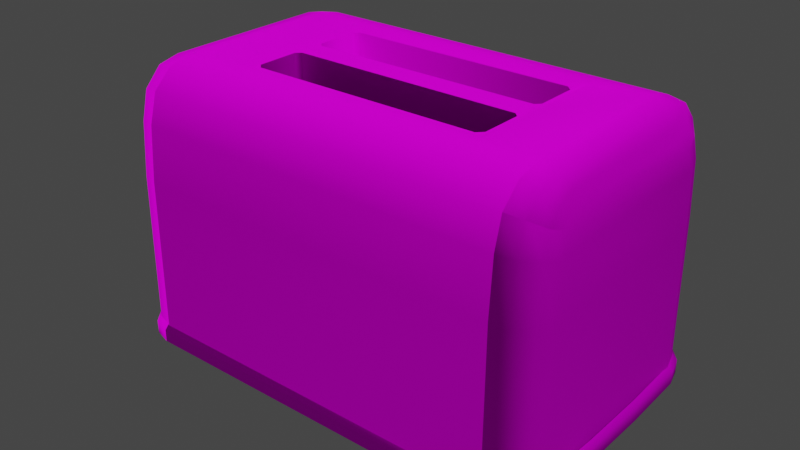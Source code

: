 # Source: Toaster.blend  (saved by Blender 3.6.11; exported with 4.5.12 LTS)
import bpy
from mathutils import Matrix  # noqa: F401  (used for matrix-valued properties, if any)

bpy.ops.wm.read_factory_settings(use_empty=True)
scene = bpy.context.scene
scene.name = 'Scene'

# ---- collections
col_collection = bpy.data.collections.new('Collection'); scene.collection.children.link(col_collection)

# ---- images (referenced by path relative to the original .blend; pixels are not part of the script)
import os
ASSET_DIR = os.environ.get("B2B_ASSET_DIR", "")  # directory of the original .blend (textures are referenced by path, not embedded)
HERE = os.path.dirname(os.path.abspath(__file__))  # packed textures are extracted next to this script under _unpacked/

def load_image(name, relpath, width, height, colorspace="sRGB"):
    """Load a texture the original file referenced (path relative to the .blend, or extracted next to this script)."""
    p = next((c for c in (os.path.join(HERE, relpath), os.path.join(ASSET_DIR, relpath)) if relpath and os.path.exists(c)), "")
    if p:
        img = bpy.data.images.load(p, check_existing=True)
        img.name = name
    else:  # same state as the original file: an image datablock whose file is absent (Cycles renders it pink)
        img = bpy.data.images.new(name, width, height)
        img.source = "FILE"
        img.filepath = "//" + (relpath or name)
    img.colorspace_settings.name = colorspace
    return img
img_toaster_toaster_albedotransparency_png = load_image('Toaster_Toaster_AlbedoTransparency.png', 'Toaster_Toaster_AlbedoTransparency.png', 1024, 1024, 'sRGB')
img_toaster_toaster_normal_png = load_image('Toaster_Toaster_Normal.png', 'Toaster_Toaster_Normal.png', 1024, 1024, 'sRGB')
img_toaster_toaster_metallicsmoothness_png = load_image('Toaster_Toaster_MetallicSmoothness.png', 'Toaster_Toaster_MetallicSmoothness.png', 1024, 1024, 'sRGB')

# ---- materials (node trees are filled in below, after node groups)
mat_toaster = bpy.data.materials.new('Toaster')
mat_toaster.alpha_threshold = 0.0
mat_toaster.use_transparent_shadow = False
mat_toaster.roughness = 0.5
mat_toaster.line_color = (0.0, 0.0, 0.0, 1.0)

# ---- material node trees
mat_toaster.use_nodes = True; mat_toaster.node_tree.nodes.clear()
_N = mat_toaster.node_tree.nodes; _L = mat_toaster.node_tree.links
n0 = _N.new('ShaderNodeOutputMaterial'); n0.name = 'Material Output'; n0.location = (300, 300)
n1 = _N.new('ShaderNodeBsdfPrincipled'); n1.name = 'Principled BSDF'; n1.location = (10, 300)
n1.distribution = 'GGX'
n1.subsurface_method = 'RANDOM_WALK_SKIN'
n1.inputs[2].default_value = 0.8091
n1.inputs[3].default_value = 1.45
n1.inputs[13].default_value = 0.02273
n1.inputs[27].default_value = (0.0, 0.0, 0.0, 1.0)
n1.inputs[28].default_value = 1.0
n2 = _N.new('ShaderNodeTexImage'); n2.name = 'Image Texture.002'; n2.location = (-1030, 348)
n3 = _N.new('ShaderNodeTexImage'); n3.name = 'Image Texture'; n3.location = (-447, 235)
n3.image = img_toaster_toaster_albedotransparency_png
n4 = _N.new('ShaderNodeNormalMap'); n4.name = 'Normal Map'; n4.location = (-276, -182)
n5 = _N.new('ShaderNodeTexImage'); n5.name = 'Image Texture.003'; n5.location = (-564, -173)
n5.image = img_toaster_toaster_normal_png
n6 = _N.new('ShaderNodeTexImage'); n6.name = 'Image Texture.001'; n6.location = (-890, 20)
n6.image = img_toaster_toaster_metallicsmoothness_png
_L.new(n1.outputs[0], n0.inputs[0])
_L.new(n3.outputs[0], n1.inputs[0])
_L.new(n4.outputs[0], n1.inputs[5])
_L.new(n5.outputs[0], n4.inputs[1])
_L.new(n6.outputs[0], n1.inputs[1])
n0.is_active_output = True

# ---- world
world_world = bpy.data.worlds.new('World'); scene.world = world_world
world_world.use_nodes = True; world_world.node_tree.nodes.clear()
_N = world_world.node_tree.nodes; _L = world_world.node_tree.links
n0 = _N.new('ShaderNodeOutputWorld'); n0.name = 'World Output'; n0.location = (300, 300)
n1 = _N.new('ShaderNodeBackground'); n1.name = 'Background'; n1.location = (10, 300)
n1.inputs[0].default_value = (0.05088, 0.05088, 0.05088, 1.0)
_L.new(n1.outputs[0], n0.inputs[0])
n0.is_active_output = True
world_world.color = (0.05088, 0.05088, 0.05088)
world_world.use_sun_shadow = False
world_world.sun_shadow_jitter_overblur = 0.0

# ---- meshes
me_cylinder_293 = bpy.data.meshes.new('Cylinder.293')
me_cylinder_293.from_pydata([(0.1606, 0.09934, -0.01177), (0.1606, 0.1037, 0.0006815), (0.1677, 0.09524, -0.01177), (0.1714, 0.09741, 0.0006815), (0.1677, 0.08705, -0.01177), (0.1714, 0.08488, 0.0006815), (0.1606, 0.08296, -0.01177), (0.1606, 0.07862, 0.0006815), (0.1535, 0.08705, -0.01177), (0.1497, 0.08488, 0.0006815), (0.1535, 0.09524, -0.01177), (0.1497, 0.09741, 0.0006815), (0.1606, -0.08493, -0.01177), (0.1606, -0.08059, 0.0006815), (0.1677, -0.08902, -0.01177), (0.1714, -0.08685, 0.0006815), (0.1677, -0.09721, -0.01177), (0.1714, -0.09938, 0.0006815), (0.1606, -0.1013, -0.01177), (0.1606, -0.1056, 0.0006815), (0.1535, -0.09721, -0.01177), (0.1497, -0.09938, 0.0006815), (0.1535, -0.08902, -0.01177), (0.1497, -0.08685, 0.0006815), (-0.1585, 0.09934, -0.01177), (-0.1585, 0.1037, 0.0006815), (-0.1656, 0.09524, -0.01177), (-0.1694, 0.09741, 0.0006815), (-0.1656, 0.08705, -0.01177), (-0.1694, 0.08488, 0.0006815), (-0.1585, 0.08296, -0.01177), (-0.1585, 0.07862, 0.0006815), (-0.1514, 0.08705, -0.01177), (-0.1477, 0.08488, 0.0006815), (-0.1514, 0.09524, -0.01177), (-0.1477, 0.09741, 0.0006815), (-0.1585, -0.08493, -0.01177), (-0.1585, -0.08059, 0.0006815), (-0.1656, -0.08902, -0.01177), (-0.1694, -0.08685, 0.0006815), (-0.1656, -0.09721, -0.01177), (-0.1694, -0.09938, 0.0006815), (-0.1585, -0.1013, -0.01177), (-0.1585, -0.1056, 0.0006815), (-0.1514, -0.09721, -0.01177), (-0.1477, -0.09938, 0.0006815), (-0.1514, -0.08902, -0.01177), (-0.1477, -0.08685, 0.0006815), (0.1848, -0.08584, 0.1396), (0.1848, -0.08329, 0.1867), (0.1569, -0.1178, 0.01604), (0.1569, 0.1178, 0.01604), (0.1818, -0.05766, 0.2131), (0.1839, -0.0759, 0.2028), (0.1848, 0.08584, 0.1396), (0.1848, 0.08329, 0.1867), (0.1839, 0.0759, 0.2028), (0.1818, 0.05766, 0.2131), (0.1848, 0.08647, 0.01727), (0.1848, -0.08647, 0.01727), (0.1102, -0.06401, 0.2383), (0.1569, -0.117, 0.1481), (0.1569, -0.09106, 0.2336), (0.1569, -0.1071, 0.2182), (0.1569, -0.1138, 0.1937), (0.1569, 0.117, 0.1481), (0.1102, 0.06401, 0.2383), (0.1569, 0.1138, 0.1937), (0.1569, 0.1071, 0.2182), (0.1569, 0.09106, 0.2336), (0.1711, -0.1136, 0.01727), (0.1711, 0.1136, 0.01727), (0.1711, 0.07124, 0.2354), (0.1711, 0.0896, 0.2314), (0.1711, 0.104, 0.2162), (0.1711, 0.1097, 0.1921), (0.1711, 0.1128, 0.1472), (0.1711, -0.0896, 0.2314), (0.1711, -0.07124, 0.2354), (0.1711, -0.104, 0.2162), (0.1711, -0.1097, 0.1921), (0.1711, -0.1128, 0.1472), (0.1803, -0.1011, 0.01727), (0.1803, 0.1011, 0.01727), (0.1803, -0.09757, 0.1894), (0.1803, -0.1004, 0.1434), (0.1803, 0.1004, 0.1434), (0.1803, 0.09757, 0.1894), (0.1788, -0.08189, 0.2171), (0.1788, 0.08189, 0.2171), (0.1771, 0.0636, 0.2228), (0.1771, -0.0636, 0.2228), (0.1801, -0.09114, 0.2083), (0.1801, 0.09114, 0.2083), (0.1569, 0.0724, 0.2383), (0.1569, -0.0724, 0.2383), (0.106, -0.05997, 0.2358), (0.106, 0.05997, 0.2358), (0.1102, 6.624e-08, 0.2383), (0.106, 6.577e-08, 0.2358), (0.09885, -0.01071, 0.2358), (0.1029, -0.01464, 0.2358), (0.1029, 0.01464, 0.2358), (0.09885, 0.01071, 0.2358), (0.1029, -0.01464, 0.1475), (0.09885, -0.01071, 0.1475), (0.09885, 0.01071, 0.1475), (0.1029, 0.01464, 0.1475), (0.1029, -0.05011, 0.2358), (0.09805, -0.05494, 0.2358), (0.09805, 0.05494, 0.2358), (0.1029, 0.05011, 0.2358), (0.09805, -0.05494, 0.1475), (0.1029, -0.05011, 0.1475), (0.1029, 0.05011, 0.1475), (0.09805, 0.05494, 0.1475), (-0.1827, -0.008725, 0.1582), (-0.1548, -0.1178, 0.01604), (-0.1548, 0.1178, 0.01604), (-0.1797, -0.05766, 0.2131), (-0.1818, -0.0759, 0.2028), (-0.1827, 0.0072, 0.1582), (-0.1818, 0.0759, 0.2028), (-0.1797, 0.05766, 0.2131), (-0.1827, 0.08647, 0.01727), (-0.1827, -0.08647, 0.01727), (-0.1081, -0.06401, 0.2383), (-0.1548, -0.117, 0.1481), (-0.1548, -0.09106, 0.2336), (-0.1548, -0.1071, 0.2182), (-0.1548, -0.1138, 0.1937), (-0.1548, 0.117, 0.1481), (-0.1081, 0.06401, 0.2383), (-0.1548, 0.1138, 0.1937), (-0.1548, 0.1071, 0.2182), (-0.1548, 0.09106, 0.2336), (-0.1691, -0.1136, 0.01727), (-0.1691, 0.1136, 0.01727), (-0.1691, 0.07124, 0.2354), (-0.1691, 0.0896, 0.2314), (-0.1691, 0.104, 0.2162), (-0.1691, 0.1097, 0.1921), (-0.1691, 0.1128, 0.1472), (-0.1691, -0.0896, 0.2314), (-0.1691, -0.07124, 0.2354), (-0.1691, -0.104, 0.2162), (-0.1691, -0.1097, 0.1921), (-0.1691, -0.1128, 0.1472), (-0.1783, -0.1011, 0.01727), (-0.1783, 0.1011, 0.01727), (-0.1783, -0.09757, 0.1894), (-0.1783, -0.1004, 0.1434), (-0.1783, 0.1004, 0.1434), (-0.1783, 0.09757, 0.1894), (-0.1767, -0.08189, 0.2171), (-0.1767, 0.08189, 0.2171), (-0.1751, 0.0636, 0.2228), (-0.1751, -0.0636, 0.2228), (-0.1781, -0.09114, 0.2083), (-0.1781, 0.09114, 0.2083), (-0.1548, 0.0724, 0.2383), (-0.1548, -0.0724, 0.2383), (-0.1039, -0.05997, 0.2358), (-0.1039, 0.05997, 0.2358), (-0.1081, 6.624e-08, 0.2383), (-0.1039, 6.577e-08, 0.2358), (-0.0968, -0.01071, 0.2358), (-0.1008, -0.01464, 0.2358), (-0.1008, 0.01464, 0.2358), (-0.0968, 0.01071, 0.2358), (-0.1008, -0.01464, 0.1475), (-0.0968, -0.01071, 0.1475), (-0.0968, 0.01071, 0.1475), (-0.1008, 0.01464, 0.1475), (-0.1008, -0.05011, 0.2358), (-0.09599, -0.05494, 0.2358), (-0.09599, 0.05494, 0.2358), (-0.1008, 0.05011, 0.2358), (-0.09599, -0.05494, 0.1475), (-0.1008, -0.05011, 0.1475), (-0.1008, 0.05011, 0.1475), (-0.09599, 0.05494, 0.1475), (-0.1827, 0.08584, 0.1396), (-0.1827, -0.08584, 0.1396), (-0.1827, 0.007428, 0.05652), (-0.1827, -0.008953, 0.05652), (-0.1827, -0.08329, 0.1867), (-0.1827, 0.08329, 0.1867), (-0.1827, -0.004216, 0.05243), (-0.1827, 0.002691, 0.05243), (-0.1827, 0.002691, 0.1623), (-0.1827, -0.004216, 0.1623), (-0.1784, -0.007271, 0.1565), (-0.1784, 0.005746, 0.1565), (-0.1784, 0.005932, 0.05824), (-0.1784, -0.007458, 0.05824), (-0.1784, -0.003586, 0.05429), (-0.1784, 0.00206, 0.05429), (-0.1784, 0.00206, 0.1605), (-0.1784, -0.003586, 0.1605), (0.1593, -0.1202, 0.01604), (0.1593, 0.1202, 0.01604), (0.188, 0.08894, 0.01727), (0.188, -0.08894, 0.01727), (0.1742, -0.1159, 0.01727), (0.1742, 0.1159, 0.01727), (0.1831, -0.1053, 0.01727), (0.1831, 0.1053, 0.01727), (0.1896, -0.02965, 0.01727), (0.1896, 0.02965, 0.01727), (0.1593, -0.1202, 0.005571), (0.1593, 0.1202, 0.005571), (0.1877, 0.08894, 0.005735), (0.1877, -0.08894, 0.005735), (0.1742, -0.1159, 0.005735), (0.1742, 0.1159, 0.005735), (0.1831, -0.1053, 0.005735), (0.1831, 0.1053, 0.005735), (0.1896, -0.02965, 0.005735), (0.1896, 0.02965, 0.005735), (0.1578, -0.1172, 0.02159), (0.1578, 0.1172, 0.02159), (0.1843, 0.08823, 0.02197), (0.1843, -0.08823, 0.02197), (0.1709, -0.113, 0.02278), (0.1709, 0.113, 0.02278), (0.1792, -0.1018, 0.02278), (0.1792, 0.1018, 0.02278), (0.1867, -0.02941, 0.02278), (0.1867, 0.02941, 0.02278), (0.1566, -0.1124, 1.77e-08), (0.1566, 0.1124, -1.863e-08), (0.1843, 0.08758, 0.001204), (0.1843, -0.08758, 0.001204), (0.1711, -0.1083, 0.0001132), (0.1711, 0.1083, 0.0001132), (0.1798, -0.1017, 0.0006539), (0.1798, 0.1017, 0.0006539), (0.1862, -0.02771, 0.001957), (0.1862, 0.02771, 0.001957), (-0.1572, -0.1202, 0.01604), (-0.1572, 0.1202, 0.01604), (-0.1859, 0.08894, 0.01727), (-0.1859, -0.08894, 0.01727), (-0.1721, -0.1159, 0.01727), (-0.1721, 0.1159, 0.01727), (0.00103, -0.1202, 0.01604), (0.00103, 0.1202, 0.01604), (-0.181, -0.1053, 0.01727), (-0.181, 0.1053, 0.01727), (-0.1875, -0.02965, 0.01727), (-0.1875, 0.02965, 0.01727), (-0.1572, -0.1202, 0.005571), (-0.1572, 0.1202, 0.005571), (-0.1856, 0.08894, 0.005735), (-0.1856, -0.08894, 0.005735), (-0.1721, -0.1159, 0.005735), (-0.1721, 0.1159, 0.005735), (0.00103, -0.1202, 0.005571), (0.00103, 0.1202, 0.005571), (-0.181, -0.1053, 0.005735), (-0.181, 0.1053, 0.005735), (-0.1875, -0.02965, 0.005735), (-0.1875, 0.02965, 0.005735), (-0.1558, -0.1172, 0.02159), (-0.1558, 0.1172, 0.02159), (-0.1823, 0.08823, 0.02197), (-0.1823, -0.08823, 0.02197), (-0.1688, -0.113, 0.02278), (-0.1688, 0.113, 0.02278), (0.00103, -0.1172, 0.02159), (0.00103, 0.1172, 0.02159), (-0.1771, -0.1018, 0.02278), (-0.1771, 0.1018, 0.02278), (-0.1847, -0.02941, 0.02278), (-0.1847, 0.02941, 0.02278), (-0.1545, -0.1124, 1.77e-08), (-0.1545, 0.1124, -1.863e-08), (-0.1823, 0.08758, 0.001204), (-0.1823, -0.08758, 0.001204), (-0.169, -0.1083, 0.0001132), (-0.169, 0.1083, 0.0001132), (0.00103, -0.1124, 1.77e-08), (0.00103, 0.1124, -1.863e-08), (-0.1778, -0.1017, 0.0006539), (-0.1778, 0.1017, 0.0006539), (-0.1841, -0.02771, 0.001957), (-0.1841, 0.02771, 0.001957)], [], [(0, 1, 3, 2), (2, 3, 5, 4), (4, 5, 7, 6), (6, 7, 9, 8), (8, 9, 11, 10), (10, 11, 1, 0), (0, 2, 4, 6, 8, 10), (12, 13, 15, 14), (14, 15, 17, 16), (16, 17, 19, 18), (18, 19, 21, 20), (20, 21, 23, 22), (22, 23, 13, 12), (12, 14, 16, 18, 20, 22), (24, 26, 27, 25), (26, 28, 29, 27), (28, 30, 31, 29), (30, 32, 33, 31), (32, 34, 35, 33), (34, 24, 25, 35), (24, 34, 32, 30, 28, 26), (36, 38, 39, 37), (38, 40, 41, 39), (40, 42, 43, 41), (42, 44, 45, 43), (44, 46, 47, 45), (46, 36, 37, 47), (36, 46, 44, 42, 40, 38), (89, 90, 57, 56), (95, 62, 77, 78), (117, 50, 61, 127), (128, 129, 63, 62), (94, 160, 132, 66), (65, 131, 133, 67), (130, 127, 61, 64), (90, 91, 52, 57), (86, 87, 55, 54), (78, 77, 88, 91), (72, 78, 91, 90), (83, 86, 54, 58), (132, 163, 97, 66), (85, 82, 59, 48), (69, 135, 160, 94), (48, 59, 58, 54), (91, 88, 53, 52), (84, 85, 48, 49), (129, 130, 64, 63), (94, 95, 78, 72), (67, 68, 74, 75), (64, 61, 81, 80), (51, 65, 76, 71), (161, 128, 62, 95), (69, 94, 72, 73), (62, 63, 79, 77), (68, 134, 135, 69), (51, 118, 131, 65), (65, 67, 75, 76), (61, 50, 70, 81), (92, 84, 49, 53), (73, 72, 90, 89), (68, 69, 73, 74), (63, 64, 80, 79), (49, 48, 54, 55), (53, 49, 55, 56), (52, 53, 56, 57), (80, 81, 85, 84), (81, 70, 82, 85), (71, 76, 86, 83), (76, 75, 87, 86), (93, 89, 56), (74, 73, 89, 93), (79, 80, 84, 92), (77, 79, 92, 88), (88, 92, 53), (75, 74, 93, 87), (87, 93, 56, 55), (126, 161, 95, 60), (98, 60, 95), (98, 66, 97, 99), (96, 162, 126, 60), (109, 175, 162, 96), (96, 99, 101, 108), (102, 111, 114, 107), (99, 97, 111, 102), (60, 98, 99, 96), (112, 178, 175, 109), (115, 181, 180, 173, 172, 106, 107, 114), (166, 171, 105, 100), (105, 171, 170, 179, 178, 112, 113, 104), (108, 101, 104, 113), (166, 100, 99, 103, 169, 165), (106, 172, 169, 103), (66, 98, 94), (94, 98, 95), (100, 101, 99), (102, 103, 99), (100, 105, 104, 101), (102, 107, 106, 103), (176, 181, 115, 110), (108, 109, 96), (110, 111, 97), (112, 109, 108, 113), (110, 115, 114, 111), (163, 176, 110, 97), (155, 122, 123, 156), (161, 144, 143, 128), (156, 123, 119, 157), (152, 182, 187, 153), (144, 157, 154, 143), (138, 156, 157, 144), (149, 124, 182, 152), (151, 183, 125, 148), (157, 119, 120, 154), (150, 186, 183, 151), (160, 138, 144, 161), (133, 141, 140, 134), (130, 146, 147, 127), (118, 137, 142, 131), (135, 139, 138, 160), (128, 143, 145, 129), (131, 142, 141, 133), (127, 147, 136, 117), (158, 120, 186, 150), (139, 155, 156, 138), (134, 140, 139, 135), (129, 145, 146, 130), (191, 116, 186), (120, 122, 187, 186), (119, 123, 122, 120), (146, 150, 151, 147), (147, 151, 148, 136), (137, 149, 152, 142), (142, 152, 153, 141), (159, 122, 155), (140, 159, 155, 139), (145, 158, 150, 146), (143, 154, 158, 145), (154, 120, 158), (141, 153, 159, 140), (153, 187, 122, 159), (164, 161, 126), (164, 165, 163, 132), (162, 174, 167, 165), (168, 173, 180, 177), (165, 168, 177, 163), (126, 162, 165, 164), (174, 179, 170, 167), (132, 160, 164), (160, 161, 164), (166, 165, 167), (168, 165, 169), (166, 167, 170, 171), (168, 169, 172, 173), (174, 162, 175), (176, 163, 177), (178, 179, 174, 175), (176, 177, 180, 181), (184, 121, 182, 124), (116, 185, 125, 183), (116, 183, 186), (121, 187, 182), (190, 191, 186, 187), (121, 190, 187), (189, 184, 124), (185, 188, 125), (188, 189, 124, 125), (116, 191, 199, 192), (184, 189, 197, 194), (189, 188, 196, 197), (185, 116, 192, 195), (121, 184, 194, 193), (190, 121, 193, 198), (188, 185, 195, 196), (191, 190, 198, 199), (192, 199, 198, 193), (195, 192, 193, 194), (196, 195, 194, 197), (67, 133, 134, 68), (209, 219, 212, 202), (246, 258, 210, 200), (203, 213, 218, 208), (201, 211, 259, 247), (201, 205, 215, 211), (208, 218, 219, 209), (206, 216, 213, 203), (204, 214, 216, 206), (204, 200, 210, 214), (207, 217, 215, 205), (202, 212, 217, 207), (209, 202, 222, 229), (246, 200, 220, 270), (203, 208, 228, 223), (201, 247, 271, 221), (205, 201, 221, 225), (208, 209, 229, 228), (206, 203, 223, 226), (204, 206, 226, 224), (200, 204, 224, 220), (207, 205, 225, 227), (202, 207, 227, 222), (214, 210, 230, 234), (215, 217, 237, 235), (217, 212, 232, 237), (212, 219, 239, 232), (210, 258, 282, 230), (218, 213, 233, 238), (259, 211, 231, 283), (211, 215, 235, 231), (219, 218, 238, 239), (213, 216, 236, 233), (216, 214, 234, 236), (231, 230, 282, 283), (239, 231, 235, 237, 232), (238, 230, 231, 239), (233, 236, 234, 230, 238), (251, 242, 254, 263), (246, 240, 252, 258), (243, 250, 262, 255), (241, 247, 259, 253), (241, 253, 257, 245), (250, 251, 263, 262), (248, 243, 255, 260), (244, 248, 260, 256), (244, 256, 252, 240), (249, 245, 257, 261), (242, 249, 261, 254), (251, 275, 266, 242), (246, 270, 264, 240), (243, 267, 274, 250), (241, 265, 271, 247), (245, 269, 265, 241), (250, 274, 275, 251), (248, 272, 267, 243), (244, 268, 272, 248), (240, 264, 268, 244), (249, 273, 269, 245), (242, 266, 273, 249), (256, 280, 276, 252), (257, 281, 285, 261), (261, 285, 278, 254), (254, 278, 287, 263), (252, 276, 282, 258), (262, 286, 279, 255), (259, 283, 277, 253), (253, 277, 281, 257), (263, 287, 286, 262), (255, 279, 284, 260), (260, 284, 280, 256), (277, 283, 282, 276), (287, 278, 285, 281, 277), (286, 287, 277, 276), (279, 286, 276, 280, 284)])
me_cylinder_293.polygons.foreach_set('use_smooth', [True] * 252)
_k = set([(0, 2), (0, 10), (2, 4), (4, 6), (6, 8), (8, 10), (12, 14), (12, 22), (14, 16), (16, 18), (18, 20), (20, 22), (24, 26), (24, 34), (26, 28), (28, 30), (30, 32), (32, 34), (36, 38), (36, 46), (38, 40), (40, 42), (42, 44), (44, 46), (50, 61), (51, 65), (61, 64), (62, 63), (62, 95), (63, 64), (65, 67), (67, 68), (68, 69), (69, 94), (94, 95), (100, 101), (100, 166), (101, 108), (102, 103), (102, 111), (103, 169), (104, 105), (104, 113), (105, 171), (106, 107), (106, 172), (107, 114), (108, 109), (109, 175), (110, 111), (110, 176), (112, 113), (112, 178), (114, 115), (115, 181), (116, 185), (116, 191), (117, 127), (118, 131), (121, 184), (121, 190), (127, 130), (128, 129), (128, 161), (129, 130), (131, 133), (133, 134), (134, 135), (135, 160), (160, 161), (166, 167), (167, 174), (168, 169), (168, 177), (170, 171), (170, 179), (172, 173), (173, 180), (174, 175), (176, 177), (178, 179), (180, 181), (184, 189), (185, 188), (188, 189), (190, 191)])
me_cylinder_293.attributes.new('sharp_edge', 'BOOLEAN', 'EDGE').data.foreach_set('value', [ (min(e.vertices), max(e.vertices)) in _k for e in me_cylinder_293.edges])
_uv = me_cylinder_293.uv_layers.new(name='UVMap')
_uv.uv.foreach_set('vector', [0.5066, 0.4451, 0.491, 0.4504, 0.4884, 0.435, 0.5049, 0.435, 0.5049, 0.435, 0.4884, 0.435, 0.491, 0.4195, 0.5066, 0.4249, 0.5066, 0.4249, 0.491, 0.4195, 0.4984, 0.4058, 0.5114, 0.4159, 0.5114, 0.4159, 0.4984, 0.4058, 0.5099, 0.3952, 0.519, 0.409, 0.519, 0.461, 0.51, 0.4748, 0.4984, 0.4642, 0.5114, 0.4541, 0.5114, 0.4541, 0.4984, 0.4642, 0.491, 0.4504, 0.5066, 0.4451, 0.9502, 0.1812, 0.9502, 0.1915, 0.9413, 0.1966, 0.9325, 0.1915, 0.9325, 0.1812, 0.9413, 0.1761, 0.4488, 0.4234, 0.4618, 0.4133, 0.4693, 0.4271, 0.4537, 0.4324, 0.4537, 0.4324, 0.4693, 0.4271, 0.4719, 0.4425, 0.4554, 0.4425, 0.4554, 0.4425, 0.4719, 0.4425, 0.4693, 0.458, 0.4537, 0.4526, 0.4537, 0.4526, 0.4693, 0.458, 0.4618, 0.4717, 0.4488, 0.4616, 0.4488, 0.4616, 0.4618, 0.4717, 0.4503, 0.4823, 0.4413, 0.4685, 0.4413, 0.4165, 0.4503, 0.4027, 0.4618, 0.4133, 0.4488, 0.4234, 0.9137, 0.01168, 0.9189, 0.002816, 0.9291, 0.002816, 0.9342, 0.01168, 0.9291, 0.02055, 0.9189, 0.02055, 0.1068, 0.4332, 0.1169, 0.4349, 0.1169, 0.4514, 0.1015, 0.4488, 0.1169, 0.4349, 0.127, 0.4332, 0.1324, 0.4488, 0.1169, 0.4514, 0.127, 0.4332, 0.1361, 0.4283, 0.1462, 0.4413, 0.1324, 0.4488, 0.1361, 0.4283, 0.143, 0.4208, 0.1568, 0.4298, 0.1462, 0.4413, 0.09091, 0.4208, 0.09784, 0.4283, 0.08772, 0.4413, 0.07711, 0.4298, 0.09784, 0.4283, 0.1068, 0.4332, 0.1015, 0.4488, 0.08772, 0.4413, 0.6557, 0.008369, 0.6646, 0.00325, 0.6735, 0.008369, 0.6735, 0.01861, 0.6646, 0.02373, 0.6557, 0.01861, 0.2126, 0.443, 0.2036, 0.4382, 0.2089, 0.4226, 0.2227, 0.43, 0.2036, 0.4382, 0.1935, 0.4365, 0.1935, 0.42, 0.2089, 0.4226, 0.1935, 0.4365, 0.1834, 0.4382, 0.178, 0.4226, 0.1935, 0.42, 0.1834, 0.4382, 0.1744, 0.443, 0.1642, 0.43, 0.178, 0.4226, 0.1744, 0.443, 0.1674, 0.4506, 0.1536, 0.4415, 0.1642, 0.43, 0.2195, 0.4506, 0.2126, 0.443, 0.2227, 0.43, 0.2333, 0.4415, 0.9312, 0.2, 0.9312, 0.2103, 0.9224, 0.2154, 0.9135, 0.2103, 0.9135, 0.2, 0.9224, 0.1949, 0.5672, 0.5868, 0.5608, 0.5644, 0.5739, 0.5573, 0.5867, 0.5804, 0.5253, 0.3978, 0.5312, 0.3733, 0.5473, 0.38, 0.5437, 0.4011, 0.002827, 0.003754, 0.3927, 0.002822, 0.3931, 0.1679, 0.003222, 0.1689, 0.003501, 0.2857, 0.003435, 0.2578, 0.3933, 0.2569, 0.3933, 0.2848, 0.3934, 0.4918, 0.003558, 0.4909, 0.06207, 0.4806, 0.3342, 0.4811, 0.3931, 0.6327, 0.003221, 0.6318, 0.003358, 0.5745, 0.3932, 0.5755, 0.003359, 0.2261, 0.003222, 0.1689, 0.3931, 0.1679, 0.3932, 0.2252, 0.5608, 0.5644, 0.5605, 0.4098, 0.5736, 0.4169, 0.5739, 0.5573, 0.6594, 0.6108, 0.6036, 0.6072, 0.6067, 0.589, 0.6643, 0.5922, 0.5437, 0.4011, 0.5473, 0.38, 0.5669, 0.3874, 0.5605, 0.4098, 0.5439, 0.5732, 0.5437, 0.4011, 0.5605, 0.4098, 0.5608, 0.5644, 0.8147, 0.6137, 0.6594, 0.6108, 0.6643, 0.5922, 0.815, 0.5948, 0.06207, 0.4806, 0.06804, 0.4748, 0.3281, 0.4751, 0.3342, 0.4811, 0.659, 0.3632, 0.8148, 0.36, 0.8151, 0.379, 0.6639, 0.3819, 0.3933, 0.5159, 0.0035, 0.515, 0.003558, 0.4909, 0.3934, 0.4918, 0.6639, 0.3819, 0.8151, 0.379, 0.815, 0.5948, 0.6643, 0.5922, 0.5605, 0.4098, 0.5669, 0.3874, 0.5864, 0.3938, 0.5736, 0.4169, 0.6031, 0.367, 0.659, 0.3632, 0.6639, 0.3819, 0.6063, 0.3852, 0.003435, 0.2578, 0.003359, 0.2261, 0.3932, 0.2252, 0.3933, 0.2569, 0.5259, 0.5767, 0.5253, 0.3978, 0.5437, 0.4011, 0.5439, 0.5732, 0.5962, 0.6434, 0.5654, 0.6374, 0.5702, 0.6198, 0.5999, 0.6255, 0.5956, 0.3308, 0.6521, 0.3259, 0.654, 0.3444, 0.5993, 0.3487, 0.8156, 0.6513, 0.6526, 0.648, 0.6544, 0.6296, 0.8145, 0.6329, 0.003559, 0.3098, 0.003501, 0.2857, 0.3933, 0.2848, 0.3934, 0.3088, 0.5317, 0.601, 0.5259, 0.5767, 0.5439, 0.5732, 0.5476, 0.5943, 0.5312, 0.3733, 0.5447, 0.3487, 0.5605, 0.3586, 0.5473, 0.38, 0.3933, 0.5438, 0.003434, 0.5428, 0.0035, 0.515, 0.3933, 0.5159, 0.3927, 0.7978, 0.002827, 0.7969, 0.003221, 0.6318, 0.3931, 0.6327, 0.6526, 0.648, 0.5962, 0.6434, 0.5999, 0.6255, 0.6544, 0.6296, 0.6521, 0.3259, 0.8156, 0.3223, 0.8145, 0.3408, 0.654, 0.3444, 0.5797, 0.3742, 0.6031, 0.367, 0.6063, 0.3852, 0.5864, 0.3938, 0.5476, 0.5943, 0.5439, 0.5732, 0.5608, 0.5644, 0.5672, 0.5868, 0.5451, 0.6255, 0.5317, 0.601, 0.5476, 0.5943, 0.5608, 0.6156, 0.5647, 0.3369, 0.5956, 0.3308, 0.5993, 0.3487, 0.5696, 0.3546, 0.6063, 0.3852, 0.6639, 0.3819, 0.6643, 0.5922, 0.6067, 0.589, 0.5864, 0.3938, 0.6063, 0.3852, 0.6067, 0.589, 0.5867, 0.5804, 0.5736, 0.4169, 0.5864, 0.3938, 0.5867, 0.5804, 0.5739, 0.5573, 0.5993, 0.3487, 0.654, 0.3444, 0.659, 0.3632, 0.6031, 0.367, 0.654, 0.3444, 0.8145, 0.3408, 0.8148, 0.36, 0.659, 0.3632, 0.8145, 0.6329, 0.6544, 0.6296, 0.6594, 0.6108, 0.8147, 0.6137, 0.6544, 0.6296, 0.5999, 0.6255, 0.6036, 0.6072, 0.6594, 0.6108, 0.5769, 0.5997, 0.5672, 0.5868, 0.5867, 0.5804, 0.5608, 0.6156, 0.5476, 0.5943, 0.5672, 0.5868, 0.5769, 0.5997, 0.5696, 0.3546, 0.5993, 0.3487, 0.6031, 0.367, 0.5797, 0.3742, 0.5473, 0.38, 0.5605, 0.3586, 0.5766, 0.3746, 0.5669, 0.3874, 0.5669, 0.3874, 0.5766, 0.3746, 0.5864, 0.3938, 0.5999, 0.6255, 0.5702, 0.6198, 0.5801, 0.6002, 0.6036, 0.6072, 0.6036, 0.6072, 0.5801, 0.6002, 0.5867, 0.5804, 0.6067, 0.589, 0.06207, 0.32, 0.003559, 0.3098, 0.3934, 0.3088, 0.3342, 0.3195, 0.3357, 0.4003, 0.3342, 0.3195, 0.3934, 0.3088, 0.3357, 0.4003, 0.3342, 0.4811, 0.3281, 0.4751, 0.3294, 0.4003, 0.3281, 0.3256, 0.06804, 0.3259, 0.06207, 0.32, 0.3342, 0.3195, 0.3184, 0.3318, 0.07779, 0.3322, 0.06804, 0.3259, 0.3281, 0.3256, 0.3281, 0.3256, 0.3294, 0.4003, 0.3252, 0.3819, 0.3245, 0.3378, 0.1998, 0.8634, 0.2345, 0.8634, 0.2345, 0.9498, 0.1998, 0.9498, 0.3294, 0.4003, 0.3281, 0.4751, 0.3245, 0.4629, 0.3251, 0.4188, 0.3342, 0.3195, 0.3357, 0.4003, 0.3294, 0.4003, 0.3281, 0.3256, 0.9079, 0.2412, 0.9079, 0.4312, 0.8214, 0.4312, 0.8214, 0.2412, 0.7501, 0.008864, 0.7501, 0.2514, 0.7441, 0.2575, 0.6997, 0.2575, 0.6948, 0.2524, 0.6948, 0.007862, 0.6997, 0.002822, 0.7441, 0.002822, 0.8214, 0.002811, 0.9079, 0.002812, 0.9079, 0.1943, 0.8214, 0.1943, 0.811, 0.007859, 0.811, 0.2524, 0.8061, 0.2574, 0.7618, 0.2574, 0.7557, 0.2514, 0.7557, 0.008862, 0.7618, 0.002819, 0.8061, 0.002819, 0.8214, 0.2345, 0.8214, 0.1998, 0.9079, 0.1998, 0.9079, 0.2345, 0.07606, 0.3869, 0.3202, 0.3869, 0.3294, 0.4003, 0.3202, 0.4138, 0.07606, 0.4137, 0.06695, 0.4003, 0.1943, 0.9498, 0.002819, 0.9498, 0.002819, 0.8634, 0.1943, 0.8634, 0.3342, 0.4811, 0.3357, 0.4003, 0.3934, 0.4918, 0.3934, 0.4918, 0.3357, 0.4003, 0.3934, 0.3088, 0.3202, 0.3869, 0.3252, 0.3819, 0.3294, 0.4003, 0.3251, 0.4188, 0.3202, 0.4138, 0.3294, 0.4003, 0.8214, 0.1943, 0.9079, 0.1943, 0.9079, 0.1998, 0.8214, 0.1998, 0.1998, 0.8634, 0.1998, 0.9498, 0.1943, 0.9498, 0.1943, 0.8634, 0.4312, 0.8634, 0.4312, 0.9498, 0.2412, 0.9498, 0.2412, 0.8634, 0.3245, 0.3378, 0.3184, 0.3318, 0.3281, 0.3256, 0.3184, 0.4688, 0.3245, 0.4629, 0.3281, 0.4751, 0.9079, 0.2412, 0.8214, 0.2412, 0.8214, 0.2345, 0.9079, 0.2345, 0.2412, 0.8634, 0.2412, 0.9498, 0.2345, 0.9498, 0.2345, 0.8634, 0.06804, 0.4748, 0.07779, 0.4685, 0.3184, 0.4688, 0.3281, 0.4751, 0.6479, 0.2664, 0.6283, 0.2601, 0.641, 0.237, 0.6542, 0.244, 0.6892, 0.07728, 0.6708, 0.08068, 0.6671, 0.05958, 0.6832, 0.0528, 0.6542, 0.244, 0.641, 0.237, 0.6409, 0.09654, 0.654, 0.08943, 0.5555, 0.2906, 0.5507, 0.272, 0.6083, 0.2687, 0.6115, 0.2869, 0.6708, 0.08068, 0.654, 0.08943, 0.6476, 0.06704, 0.6671, 0.05958, 0.6711, 0.2528, 0.6542, 0.244, 0.654, 0.08943, 0.6708, 0.08068, 0.3997, 0.2933, 0.3995, 0.2743, 0.5507, 0.272, 0.5555, 0.2906, 0.5554, 0.04308, 0.5506, 0.06173, 0.3996, 0.0595, 0.3998, 0.0405, 0.654, 0.08943, 0.6409, 0.09654, 0.628, 0.07351, 0.6476, 0.06704, 0.6113, 0.04677, 0.6081, 0.06489, 0.5506, 0.06173, 0.5554, 0.04308, 0.6892, 0.2562, 0.6711, 0.2528, 0.6708, 0.08068, 0.6892, 0.07728, 0.6189, 0.3232, 0.6152, 0.3052, 0.645, 0.2995, 0.6498, 0.3172, 0.6187, 0.01055, 0.615, 0.02848, 0.5604, 0.02425, 0.5622, 0.005836, 0.3988, 0.331, 0.4, 0.3125, 0.5605, 0.3095, 0.5624, 0.3279, 0.6834, 0.2804, 0.6675, 0.2738, 0.6711, 0.2528, 0.6892, 0.2562, 0.6832, 0.0528, 0.6671, 0.05958, 0.6539, 0.03817, 0.6696, 0.02822, 0.5624, 0.3279, 0.5605, 0.3095, 0.6152, 0.3052, 0.6189, 0.3232, 0.5622, 0.005836, 0.5604, 0.02425, 0.4, 0.02133, 0.3988, 0.002872, 0.6347, 0.05383, 0.628, 0.07351, 0.6081, 0.06489, 0.6113, 0.04677, 0.6675, 0.2738, 0.6479, 0.2664, 0.6542, 0.244, 0.6711, 0.2528, 0.6701, 0.305, 0.6544, 0.2952, 0.6675, 0.2738, 0.6834, 0.2804, 0.6496, 0.01657, 0.6448, 0.03421, 0.615, 0.02848, 0.6187, 0.01055, 0.5783, 0.1616, 0.5733, 0.1561, 0.6081, 0.06489, 0.628, 0.07351, 0.6283, 0.2601, 0.6083, 0.2687, 0.6081, 0.06489, 0.6409, 0.09654, 0.641, 0.237, 0.6283, 0.2601, 0.628, 0.07351, 0.615, 0.02848, 0.6113, 0.04677, 0.5554, 0.04308, 0.5604, 0.02425, 0.5604, 0.02425, 0.5554, 0.04308, 0.3998, 0.0405, 0.4, 0.02133, 0.4, 0.3125, 0.3997, 0.2933, 0.5555, 0.2906, 0.5605, 0.3095, 0.5605, 0.3095, 0.5555, 0.2906, 0.6115, 0.2869, 0.6152, 0.3052, 0.6382, 0.2793, 0.6283, 0.2601, 0.6479, 0.2664, 0.6544, 0.2952, 0.6382, 0.2793, 0.6479, 0.2664, 0.6675, 0.2738, 0.6448, 0.03421, 0.6347, 0.05383, 0.6113, 0.04677, 0.615, 0.02848, 0.6671, 0.05958, 0.6476, 0.06704, 0.6378, 0.05422, 0.6539, 0.03817, 0.6476, 0.06704, 0.628, 0.07351, 0.6378, 0.05422, 0.6152, 0.3052, 0.6115, 0.2869, 0.635, 0.2798, 0.645, 0.2995, 0.6115, 0.2869, 0.6083, 0.2687, 0.6283, 0.2601, 0.635, 0.2798, 0.06065, 0.4003, 0.003559, 0.3098, 0.06207, 0.32, 0.06065, 0.4003, 0.06695, 0.4003, 0.06804, 0.4748, 0.06207, 0.4806, 0.06804, 0.3259, 0.07173, 0.3381, 0.07112, 0.382, 0.06695, 0.4003, 0.4726, 0.8634, 0.4726, 0.9498, 0.4379, 0.9498, 0.4379, 0.8634, 0.06695, 0.4003, 0.07111, 0.4187, 0.07172, 0.4626, 0.06804, 0.4748, 0.06207, 0.32, 0.06804, 0.3259, 0.06695, 0.4003, 0.06065, 0.4003, 0.8214, 0.4378, 0.9079, 0.4378, 0.9079, 0.4726, 0.8214, 0.4726, 0.06207, 0.4806, 0.003558, 0.4909, 0.06065, 0.4003, 0.003558, 0.4909, 0.003559, 0.3098, 0.06065, 0.4003, 0.07606, 0.3869, 0.06695, 0.4003, 0.07112, 0.382, 0.07111, 0.4187, 0.06695, 0.4003, 0.07606, 0.4137, 0.8214, 0.4781, 0.8214, 0.4726, 0.9079, 0.4726, 0.9079, 0.4781, 0.4726, 0.8634, 0.4781, 0.8634, 0.4781, 0.9498, 0.4726, 0.9498, 0.07173, 0.3381, 0.06804, 0.3259, 0.07779, 0.3322, 0.07779, 0.4685, 0.06804, 0.4748, 0.07172, 0.4626, 0.9079, 0.4312, 0.9079, 0.4378, 0.8214, 0.4378, 0.8214, 0.4312, 0.4312, 0.8634, 0.4379, 0.8634, 0.4379, 0.9498, 0.4312, 0.9498, 0.4481, 0.176, 0.5733, 0.1757, 0.5507, 0.272, 0.3995, 0.2743, 0.5733, 0.1561, 0.4481, 0.1558, 0.3996, 0.0595, 0.5506, 0.06173, 0.5733, 0.1561, 0.5506, 0.06173, 0.6081, 0.06489, 0.5733, 0.1757, 0.6083, 0.2687, 0.5507, 0.272, 0.5783, 0.1701, 0.5783, 0.1616, 0.6081, 0.06489, 0.6083, 0.2687, 0.5733, 0.1757, 0.5783, 0.1701, 0.6083, 0.2687, 0.443, 0.1701, 0.4481, 0.176, 0.3995, 0.2743, 0.4481, 0.1558, 0.443, 0.1616, 0.3996, 0.0595, 0.443, 0.1616, 0.443, 0.1701, 0.3995, 0.2743, 0.3996, 0.0595, 0.9135, 0.03746, 0.9233, 0.02997, 0.9271, 0.03991, 0.9225, 0.04496, 0.9458, 0.1659, 0.9365, 0.173, 0.933, 0.1636, 0.9376, 0.1588, 0.9365, 0.173, 0.9237, 0.1737, 0.9264, 0.1636, 0.933, 0.1636, 0.9135, 0.1665, 0.9135, 0.03746, 0.9225, 0.04496, 0.922, 0.1588, 0.9477, 0.03687, 0.9458, 0.1659, 0.9376, 0.1588, 0.9383, 0.04497, 0.937, 0.02917, 0.9477, 0.03687, 0.9383, 0.04497, 0.9339, 0.03994, 0.9237, 0.1737, 0.9135, 0.1665, 0.922, 0.1588, 0.9264, 0.1636, 0.9233, 0.02997, 0.937, 0.02917, 0.9339, 0.03994, 0.9271, 0.03991, 0.9225, 0.04496, 0.9271, 0.03991, 0.9339, 0.03994, 0.9383, 0.04497, 0.922, 0.1588, 0.9225, 0.04496, 0.9383, 0.04497, 0.9376, 0.1588, 0.9264, 0.1636, 0.922, 0.1588, 0.9376, 0.1588, 0.933, 0.1636, 0.3932, 0.5755, 0.003358, 0.5745, 0.003434, 0.5428, 0.3933, 0.5438, 0.9223, 0.8273, 0.937, 0.8265, 0.9408, 0.8998, 0.9266, 0.9004, 0.9238, 0.4288, 0.9371, 0.4294, 0.9272, 0.627, 0.9143, 0.6266, 0.915, 0.6798, 0.9291, 0.6789, 0.9331, 0.7521, 0.9184, 0.7528, 0.971, 0.7307, 0.9576, 0.7302, 0.9663, 0.5285, 0.9798, 0.5291, 0.931, 0.9554, 0.9292, 0.9358, 0.9418, 0.9353, 0.9454, 0.9536, 0.9184, 0.7528, 0.9331, 0.7521, 0.937, 0.8265, 0.9223, 0.8273, 0.9144, 0.6599, 0.9276, 0.6591, 0.9291, 0.6789, 0.915, 0.6798, 0.9137, 0.6445, 0.926, 0.6441, 0.9276, 0.6591, 0.9144, 0.6599, 0.9137, 0.6445, 0.9143, 0.6266, 0.9272, 0.627, 0.926, 0.6441, 0.928, 0.9202, 0.9413, 0.9199, 0.9418, 0.9353, 0.9292, 0.9358, 0.9266, 0.9004, 0.9408, 0.8998, 0.9413, 0.9199, 0.928, 0.9202, 0.9223, 0.8273, 0.9266, 0.9004, 0.9193, 0.9008, 0.9145, 0.8275, 0.9238, 0.4288, 0.9143, 0.6266, 0.9063, 0.6254, 0.9157, 0.4284, 0.915, 0.6798, 0.9184, 0.7528, 0.9107, 0.7535, 0.9077, 0.6802, 0.971, 0.7307, 0.9798, 0.5291, 0.9878, 0.5295, 0.9791, 0.7292, 0.9292, 0.9358, 0.931, 0.9554, 0.9221, 0.9562, 0.9203, 0.9374, 0.9184, 0.7528, 0.9223, 0.8273, 0.9145, 0.8275, 0.9107, 0.7535, 0.9144, 0.6599, 0.915, 0.6798, 0.9077, 0.6802, 0.9053, 0.6618, 0.9137, 0.6445, 0.9144, 0.6599, 0.9053, 0.6618, 0.9049, 0.6436, 0.9143, 0.6266, 0.9137, 0.6445, 0.9049, 0.6436, 0.9063, 0.6254, 0.928, 0.9202, 0.9292, 0.9358, 0.9203, 0.9374, 0.9188, 0.9193, 0.9266, 0.9004, 0.928, 0.9202, 0.9188, 0.9193, 0.9193, 0.9008, 0.926, 0.6441, 0.9272, 0.627, 0.9394, 0.626, 0.9381, 0.6458, 0.9418, 0.9353, 0.9413, 0.9199, 0.9496, 0.9176, 0.9536, 0.9318, 0.9413, 0.9199, 0.9408, 0.8998, 0.9478, 0.8985, 0.9496, 0.9176, 0.9408, 0.8998, 0.937, 0.8265, 0.9432, 0.8239, 0.9478, 0.8985, 0.9272, 0.627, 0.9371, 0.4294, 0.9493, 0.43, 0.9394, 0.626, 0.9331, 0.7521, 0.9291, 0.6789, 0.9363, 0.6794, 0.9396, 0.7541, 0.9663, 0.5285, 0.9576, 0.7302, 0.9455, 0.7262, 0.9541, 0.528, 0.9454, 0.9536, 0.9418, 0.9353, 0.9536, 0.9318, 0.9584, 0.9511, 0.937, 0.8265, 0.9331, 0.7521, 0.9396, 0.7541, 0.9432, 0.8239, 0.9291, 0.6789, 0.9276, 0.6591, 0.936, 0.6604, 0.9363, 0.6794, 0.9276, 0.6591, 0.926, 0.6441, 0.9381, 0.6458, 0.936, 0.6604, 0.4248, 0.8561, 0.4248, 0.6567, 0.5627, 0.6567, 0.5627, 0.8561, 0.3985, 0.781, 0.4248, 0.8561, 0.4119, 0.8525, 0.4041, 0.8466, 0.4001, 0.8341, 0.3985, 0.7318, 0.4248, 0.6567, 0.4248, 0.8561, 0.3985, 0.781, 0.4001, 0.6787, 0.4041, 0.6661, 0.4119, 0.6602, 0.4248, 0.6567, 0.3985, 0.7318, 0.9846, 0.2055, 0.9875, 0.2783, 0.9734, 0.2791, 0.97, 0.2061, 0.9238, 0.4288, 0.9337, 0.2283, 0.9469, 0.229, 0.9371, 0.4294, 0.9772, 0.05862, 0.9811, 0.1313, 0.9665, 0.132, 0.9632, 0.05911, 0.988, 0.3312, 0.9798, 0.5291, 0.9663, 0.5285, 0.9751, 0.331, 0.988, 0.3312, 0.9751, 0.331, 0.9762, 0.3141, 0.9884, 0.3132, 0.9811, 0.1313, 0.9846, 0.2055, 0.97, 0.2061, 0.9665, 0.132, 0.9759, 0.03881, 0.9772, 0.05862, 0.9632, 0.05911, 0.9627, 0.03929, 0.9751, 0.02327, 0.9759, 0.03881, 0.9627, 0.03929, 0.9626, 0.02407, 0.9751, 0.02327, 0.9626, 0.02407, 0.9589, 0.005775, 0.9732, 0.003953, 0.988, 0.298, 0.9884, 0.3132, 0.9762, 0.3141, 0.9749, 0.299, 0.9875, 0.2783, 0.988, 0.298, 0.9749, 0.299, 0.9734, 0.2791, 0.9846, 0.2055, 0.9923, 0.2049, 0.9948, 0.2779, 0.9875, 0.2783, 0.9238, 0.4288, 0.9157, 0.4284, 0.9255, 0.2298, 0.9337, 0.2283, 0.9772, 0.05862, 0.9846, 0.05827, 0.9888, 0.1312, 0.9811, 0.1313, 0.988, 0.3312, 0.996, 0.3324, 0.9878, 0.5295, 0.9798, 0.5291, 0.9884, 0.3132, 0.9972, 0.3142, 0.996, 0.3324, 0.988, 0.3312, 0.9811, 0.1313, 0.9888, 0.1312, 0.9923, 0.2049, 0.9846, 0.2055, 0.9759, 0.03881, 0.9852, 0.03983, 0.9846, 0.05827, 0.9772, 0.05862, 0.9751, 0.02327, 0.9839, 0.0217, 0.9852, 0.03983, 0.9759, 0.03881, 0.9732, 0.003953, 0.982, 0.003079, 0.9839, 0.0217, 0.9751, 0.02327, 0.988, 0.298, 0.9971, 0.2962, 0.9972, 0.3142, 0.9884, 0.3132, 0.9875, 0.2783, 0.9948, 0.2779, 0.9971, 0.2962, 0.988, 0.298, 0.9626, 0.02407, 0.9509, 0.0274, 0.9461, 0.00827, 0.9589, 0.005775, 0.9762, 0.3141, 0.9641, 0.3122, 0.9665, 0.2976, 0.9749, 0.299, 0.9749, 0.299, 0.9665, 0.2976, 0.9663, 0.2785, 0.9734, 0.2791, 0.9734, 0.2791, 0.9663, 0.2785, 0.9635, 0.2041, 0.97, 0.2061, 0.9469, 0.229, 0.959, 0.233, 0.9493, 0.43, 0.9371, 0.4294, 0.9665, 0.132, 0.9603, 0.1346, 0.9562, 0.06037, 0.9632, 0.05911, 0.9663, 0.5285, 0.9541, 0.528, 0.9629, 0.3321, 0.9751, 0.331, 0.9751, 0.331, 0.9629, 0.3321, 0.9641, 0.3122, 0.9762, 0.3141, 0.97, 0.2061, 0.9635, 0.2041, 0.9603, 0.1346, 0.9665, 0.132, 0.9632, 0.05911, 0.9562, 0.06037, 0.9545, 0.04147, 0.9627, 0.03929, 0.9627, 0.03929, 0.9545, 0.04147, 0.9509, 0.0274, 0.9626, 0.02407, 0.7007, 0.8561, 0.5627, 0.8561, 0.5627, 0.6567, 0.7007, 0.6567, 0.727, 0.781, 0.7254, 0.8341, 0.7214, 0.8466, 0.7136, 0.8525, 0.7007, 0.8561, 0.727, 0.7318, 0.727, 0.781, 0.7007, 0.8561, 0.7007, 0.6567, 0.7254, 0.6787, 0.727, 0.7318, 0.7007, 0.6567, 0.7136, 0.6602, 0.7214, 0.6661])
_uv.active_render = True
_uv = me_cylinder_293.uv_layers.new(name='UVMap.001')
_uv.uv.foreach_set('vector', [0.1343, 0.1911, 0.1517, 0.1823, 0.1568, 0.1973, 0.1428, 0.1988, 0.1428, 0.1988, 0.1568, 0.1973, 0.1568, 0.2131, 0.1376, 0.2113, 0.1376, 0.2113, 0.1568, 0.2131, 0.1517, 0.2281, 0.137, 0.2202, 0.137, 0.2202, 0.1517, 0.2281, 0.142, 0.2406, 0.1307, 0.2283, 0.122, 0.1764, 0.1287, 0.1611, 0.142, 0.1698, 0.1307, 0.1821, 0.1307, 0.1821, 0.142, 0.1698, 0.1517, 0.1823, 0.1343, 0.1911, 0.1343, 0.1911, 0.1428, 0.1988, 0.1376, 0.2113, 0.1265, 0.2118, 0.12, 0.2038, 0.1236, 0.1941, 0.9052, 0.08393, 0.8917, 0.09832, 0.8804, 0.08341, 0.8978, 0.07418, 0.8978, 0.07418, 0.8804, 0.08341, 0.8684, 0.06769, 0.8884, 0.06469, 0.8884, 0.06469, 0.8684, 0.06769, 0.8746, 0.04686, 0.894, 0.05029, 0.894, 0.05029, 0.8746, 0.04686, 0.8809, 0.02918, 0.8981, 0.03873, 0.8981, 0.03873, 0.8809, 0.02918, 0.8925, 0.01448, 0.9057, 0.02912, 0.9154, 0.09073, 0.9073, 0.1087, 0.8917, 0.09832, 0.9052, 0.08393, 0.911, 0.07061, 0.8978, 0.07418, 0.8884, 0.06469, 0.894, 0.05029, 0.9077, 0.04963, 0.9154, 0.05916, 0.8865, 0.168, 0.8779, 0.1783, 0.8579, 0.1752, 0.8685, 0.1585, 0.8779, 0.1783, 0.8826, 0.1926, 0.8626, 0.1961, 0.8579, 0.1752, 0.8826, 0.1926, 0.8868, 0.2045, 0.8691, 0.2143, 0.8626, 0.1961, 0.8868, 0.2045, 0.8947, 0.2143, 0.8811, 0.2294, 0.8691, 0.2143, 0.9046, 0.151, 0.8941, 0.158, 0.8803, 0.1432, 0.8963, 0.1324, 0.8941, 0.158, 0.8865, 0.168, 0.8685, 0.1585, 0.8803, 0.1432, 0.8865, 0.168, 0.9001, 0.1717, 0.9046, 0.1834, 0.8967, 0.1932, 0.8826, 0.1926, 0.8779, 0.1783, 0.9431, 0.1521, 0.9509, 0.1418, 0.9694, 0.1514, 0.9575, 0.1672, 0.9509, 0.1418, 0.9598, 0.1299, 0.9806, 0.1334, 0.9694, 0.1514, 0.9598, 0.1299, 0.9548, 0.1165, 0.9752, 0.1128, 0.9806, 0.1334, 0.9548, 0.1165, 0.9504, 0.1044, 0.9685, 0.0942, 0.9752, 0.1128, 0.9504, 0.1044, 0.9423, 0.09428, 0.9562, 0.07877, 0.9685, 0.0942, 0.9324, 0.1593, 0.9431, 0.1521, 0.9575, 0.1672, 0.9411, 0.1782, 0.937, 0.1381, 0.9322, 0.126, 0.9403, 0.1159, 0.9548, 0.1165, 0.9598, 0.1299, 0.9509, 0.1418, 0.2527, 0.609, 0.2586, 0.6299, 0.2464, 0.6365, 0.2344, 0.615, 0.2921, 0.7855, 0.2866, 0.8084, 0.2716, 0.8022, 0.2749, 0.7824, 0.6994, 0.8106, 0.3053, 0.8125, 0.3045, 0.6455, 0.6986, 0.6437, 0.698, 0.5255, 0.6982, 0.5537, 0.304, 0.5556, 0.3011, 0.5257, 0.3061, 0.3201, 0.6975, 0.3181, 0.6383, 0.3286, 0.3632, 0.3288, 0.3034, 0.1757, 0.6975, 0.1757, 0.6975, 0.2335, 0.3034, 0.2335, 0.6983, 0.5858, 0.6986, 0.6437, 0.3045, 0.6455, 0.3042, 0.5877, 0.2586, 0.6299, 0.2592, 0.7743, 0.2469, 0.7677, 0.2464, 0.6365, 0.1665, 0.5867, 0.2186, 0.59, 0.2157, 0.607, 0.162, 0.6041, 0.2749, 0.7824, 0.2716, 0.8022, 0.2533, 0.7953, 0.2592, 0.7743, 0.2744, 0.6216, 0.2749, 0.7824, 0.2592, 0.7743, 0.2586, 0.6299, 0.02137, 0.5842, 0.1665, 0.5867, 0.162, 0.6041, 0.02118, 0.6019, 0.6383, 0.3286, 0.6323, 0.3345, 0.3694, 0.3349, 0.3632, 0.3288, 0.1672, 0.818, 0.02169, 0.8213, 0.0214, 0.8035, 0.1626, 0.8006, 0.3002, 0.2956, 0.6975, 0.2938, 0.6975, 0.3181, 0.3061, 0.3201, 0.1626, 0.8006, 0.0214, 0.8035, 0.02118, 0.6019, 0.162, 0.6041, 0.2592, 0.7743, 0.2533, 0.7953, 0.235, 0.7893, 0.2469, 0.7677, 0.2195, 0.8144, 0.1672, 0.818, 0.1626, 0.8006, 0.2164, 0.7974, 0.6982, 0.5537, 0.6983, 0.5858, 0.3042, 0.5877, 0.304, 0.5556, 0.2913, 0.6184, 0.2921, 0.7855, 0.2749, 0.7824, 0.2744, 0.6216, 0.2255, 0.5562, 0.2663, 0.565, 0.2542, 0.5801, 0.2221, 0.5729, 0.2266, 0.8482, 0.1738, 0.8528, 0.172, 0.8356, 0.223, 0.8315, 0.02047, 0.5491, 0.1728, 0.5519, 0.1711, 0.5691, 0.0216, 0.5664, 0.6979, 0.5012, 0.698, 0.5255, 0.3011, 0.5257, 0.307, 0.501, 0.2858, 0.5957, 0.2913, 0.6184, 0.2744, 0.6216, 0.2709, 0.602, 0.2866, 0.8084, 0.2657, 0.8401, 0.2551, 0.8241, 0.2716, 0.8022, 0.3034, 0.2656, 0.6975, 0.2656, 0.6975, 0.2938, 0.3002, 0.2956, 0.3034, 0.008738, 0.6975, 0.008744, 0.6975, 0.1757, 0.3034, 0.1757, 0.1728, 0.5519, 0.2255, 0.5562, 0.2221, 0.5729, 0.1711, 0.5691, 0.1738, 0.8528, 0.02097, 0.8565, 0.02201, 0.8392, 0.172, 0.8356, 0.2428, 0.8075, 0.2195, 0.8144, 0.2164, 0.7974, 0.235, 0.7893, 0.2709, 0.602, 0.2744, 0.6216, 0.2586, 0.6299, 0.2527, 0.609, 0.2663, 0.565, 0.2858, 0.5957, 0.2709, 0.602, 0.2542, 0.5801, 0.2657, 0.8401, 0.2266, 0.8482, 0.223, 0.8315, 0.2551, 0.8241, 0.2164, 0.7974, 0.1626, 0.8006, 0.162, 0.6041, 0.2157, 0.607, 0.235, 0.7893, 0.2164, 0.7974, 0.2157, 0.607, 0.2344, 0.615, 0.2469, 0.7677, 0.235, 0.7893, 0.2344, 0.615, 0.2464, 0.6365, 0.223, 0.8315, 0.172, 0.8356, 0.1672, 0.818, 0.2195, 0.8144, 0.172, 0.8356, 0.02201, 0.8392, 0.02169, 0.8213, 0.1672, 0.818, 0.0216, 0.5664, 0.1711, 0.5691, 0.1665, 0.5867, 0.02137, 0.5842, 0.1711, 0.5691, 0.2221, 0.5729, 0.2186, 0.59, 0.1665, 0.5867, 0.2421, 0.5968, 0.2527, 0.609, 0.2344, 0.615, 0.2542, 0.5801, 0.2709, 0.602, 0.2527, 0.609, 0.2421, 0.5968, 0.2551, 0.8241, 0.223, 0.8315, 0.2195, 0.8144, 0.2428, 0.8075, 0.2716, 0.8022, 0.2551, 0.8241, 0.2428, 0.8075, 0.2533, 0.7953, 0.2533, 0.7953, 0.2428, 0.8075, 0.235, 0.7893, 0.2221, 0.5729, 0.2542, 0.5801, 0.2421, 0.5968, 0.2186, 0.59, 0.2186, 0.59, 0.2421, 0.5968, 0.2344, 0.615, 0.2157, 0.607, 0.6387, 0.491, 0.6979, 0.5012, 0.307, 0.501, 0.3636, 0.4921, 0.3619, 0.4105, 0.3636, 0.4921, 0.307, 0.501, 0.3619, 0.4105, 0.3632, 0.3288, 0.3694, 0.3349, 0.3683, 0.4104, 0.3697, 0.486, 0.6327, 0.4851, 0.6387, 0.491, 0.3636, 0.4921, 0.3795, 0.4797, 0.6228, 0.4788, 0.6327, 0.4851, 0.3697, 0.486, 0.3697, 0.486, 0.3683, 0.4104, 0.3726, 0.4291, 0.3734, 0.4737, 0.2783, 0.2265, 0.2783, 0.2647, 0.1832, 0.2647, 0.1832, 0.2265, 0.3683, 0.4104, 0.3694, 0.3349, 0.3731, 0.3472, 0.3725, 0.3918, 0.3636, 0.4921, 0.3619, 0.4105, 0.3683, 0.4104, 0.3697, 0.486, 0.3905, 0.8828, 0.6358, 0.8828, 0.6358, 0.9944, 0.3905, 0.9944, 0.1832, 0.2721, 0.1832, 0.481, 0.178, 0.4855, 0.1401, 0.4855, 0.1358, 0.4812, 0.1358, 0.2719, 0.1401, 0.2676, 0.178, 0.2676, 0.08259, 0.9944, 0.08259, 0.8828, 0.3299, 0.8828, 0.3299, 0.9944, 0.3896, 0.8269, 0.6368, 0.8269, 0.6419, 0.8318, 0.6419, 0.8767, 0.6358, 0.8828, 0.3905, 0.8828, 0.3845, 0.8767, 0.3845, 0.8318, 0.3819, 0.9944, 0.337, 0.9944, 0.337, 0.8828, 0.3819, 0.8828, 0.6244, 0.4234, 0.3776, 0.424, 0.3683, 0.4104, 0.3775, 0.3968, 0.6244, 0.3963, 0.6336, 0.4098, 0.1832, 0.2204, 0.1832, 0.009729, 0.2783, 0.009729, 0.2783, 0.2204, 0.3632, 0.3288, 0.3619, 0.4105, 0.3061, 0.3201, 0.3061, 0.3201, 0.3619, 0.4105, 0.307, 0.501, 0.3776, 0.424, 0.3726, 0.4291, 0.3683, 0.4104, 0.3725, 0.3918, 0.3775, 0.3968, 0.3683, 0.4104, 0.3299, 0.9944, 0.3299, 0.8828, 0.337, 0.8828, 0.337, 0.9944, 0.2783, 0.2265, 0.1832, 0.2265, 0.1832, 0.2204, 0.2783, 0.2204, 0.2783, 0.481, 0.1832, 0.481, 0.1832, 0.2721, 0.2783, 0.2721, 0.3734, 0.4737, 0.3795, 0.4797, 0.3697, 0.486, 0.3792, 0.3412, 0.3731, 0.3472, 0.3694, 0.3349, 0.3905, 0.8828, 0.3905, 0.9944, 0.3819, 0.9944, 0.3819, 0.8828, 0.2783, 0.2721, 0.1832, 0.2721, 0.1832, 0.2647, 0.2783, 0.2647, 0.6323, 0.3345, 0.6225, 0.3409, 0.3792, 0.3412, 0.3694, 0.3349, 0.7365, 0.3088, 0.7563, 0.3152, 0.7434, 0.3386, 0.7302, 0.3315, 0.6979, 0.5012, 0.7134, 0.4966, 0.717, 0.5179, 0.698, 0.5255, 0.7302, 0.3315, 0.7434, 0.3386, 0.7435, 0.4806, 0.7303, 0.4877, 0.8299, 0.2843, 0.8348, 0.3032, 0.7765, 0.3065, 0.7733, 0.2881, 0.7134, 0.4966, 0.7303, 0.4877, 0.7368, 0.5104, 0.717, 0.5179, 0.713, 0.3226, 0.7302, 0.3315, 0.7303, 0.4877, 0.7134, 0.4966, 0.9874, 0.2817, 0.9876, 0.3009, 0.8348, 0.3032, 0.8299, 0.2843, 0.83, 0.5346, 0.8348, 0.5158, 0.9875, 0.518, 0.9873, 0.5372, 0.7303, 0.4877, 0.7435, 0.4806, 0.7565, 0.5038, 0.7368, 0.5104, 0.7735, 0.5309, 0.7767, 0.5126, 0.8348, 0.5158, 0.83, 0.5346, 0.6975, 0.3181, 0.713, 0.3226, 0.7134, 0.4966, 0.6979, 0.5012, 0.7658, 0.2514, 0.7695, 0.2696, 0.7347, 0.2775, 0.7235, 0.2604, 0.766, 0.5675, 0.7697, 0.5494, 0.8249, 0.5536, 0.8231, 0.5723, 0.9883, 0.2436, 0.9871, 0.2623, 0.8248, 0.2653, 0.8229, 0.2467, 0.6975, 0.2938, 0.7167, 0.3014, 0.713, 0.3226, 0.6975, 0.3181, 0.698, 0.5255, 0.717, 0.5179, 0.735, 0.5416, 0.7236, 0.5561, 0.8229, 0.2467, 0.8248, 0.2653, 0.7695, 0.2696, 0.7658, 0.2514, 0.8231, 0.5723, 0.8249, 0.5536, 0.9871, 0.5566, 0.9883, 0.5753, 0.7482, 0.5235, 0.7565, 0.5038, 0.7767, 0.5126, 0.7735, 0.5309, 0.7167, 0.3014, 0.7365, 0.3088, 0.7302, 0.3315, 0.713, 0.3226, 0.7235, 0.2604, 0.7347, 0.2775, 0.7167, 0.3014, 0.6975, 0.2938, 0.7236, 0.5561, 0.735, 0.5416, 0.7697, 0.5494, 0.766, 0.5675, 0.8068, 0.4148, 0.8119, 0.4204, 0.7767, 0.5126, 0.7565, 0.5038, 0.7563, 0.3152, 0.7765, 0.3065, 0.7767, 0.5126, 0.7435, 0.4806, 0.7434, 0.3386, 0.7563, 0.3152, 0.7565, 0.5038, 0.7697, 0.5494, 0.7735, 0.5309, 0.83, 0.5346, 0.8249, 0.5536, 0.8249, 0.5536, 0.83, 0.5346, 0.9873, 0.5372, 0.9871, 0.5566, 0.9871, 0.2623, 0.9874, 0.2817, 0.8299, 0.2843, 0.8248, 0.2653, 0.8248, 0.2653, 0.8299, 0.2843, 0.7733, 0.2881, 0.7695, 0.2696, 0.7479, 0.2955, 0.7563, 0.3152, 0.7365, 0.3088, 0.7347, 0.2775, 0.7479, 0.2955, 0.7365, 0.3088, 0.7167, 0.3014, 0.735, 0.5416, 0.7482, 0.5235, 0.7735, 0.5309, 0.7697, 0.5494, 0.717, 0.5179, 0.7368, 0.5104, 0.7482, 0.5235, 0.735, 0.5416, 0.7368, 0.5104, 0.7565, 0.5038, 0.7482, 0.5235, 0.7695, 0.2696, 0.7733, 0.2881, 0.7479, 0.2955, 0.7347, 0.2775, 0.7733, 0.2881, 0.7765, 0.3065, 0.7563, 0.3152, 0.7479, 0.2955, 0.64, 0.4098, 0.6979, 0.5012, 0.6387, 0.491, 0.64, 0.4098, 0.6336, 0.4098, 0.6323, 0.3345, 0.6383, 0.3286, 0.6327, 0.4851, 0.6289, 0.4728, 0.6294, 0.4284, 0.6336, 0.4098, 0.2783, 0.5266, 0.1832, 0.5266, 0.1832, 0.4884, 0.2783, 0.4884, 0.6336, 0.4098, 0.6293, 0.3913, 0.6286, 0.3469, 0.6323, 0.3345, 0.6387, 0.491, 0.6327, 0.4851, 0.6336, 0.4098, 0.64, 0.4098, 0.6445, 0.9944, 0.6445, 0.8828, 0.6893, 0.8828, 0.6893, 0.9944, 0.6383, 0.3286, 0.6975, 0.3181, 0.64, 0.4098, 0.6975, 0.3181, 0.6979, 0.5012, 0.64, 0.4098, 0.6244, 0.4234, 0.6336, 0.4098, 0.6294, 0.4284, 0.6293, 0.3913, 0.6336, 0.4098, 0.6244, 0.3963, 0.6964, 0.9944, 0.6893, 0.9944, 0.6893, 0.8828, 0.6964, 0.8828, 0.2783, 0.5266, 0.2783, 0.5327, 0.1832, 0.5327, 0.1832, 0.5266, 0.6289, 0.4728, 0.6327, 0.4851, 0.6228, 0.4788, 0.6225, 0.3409, 0.6323, 0.3345, 0.6286, 0.3469, 0.6358, 0.8828, 0.6445, 0.8828, 0.6445, 0.9944, 0.6358, 0.9944, 0.2783, 0.481, 0.2783, 0.4884, 0.1832, 0.4884, 0.1832, 0.481, 0.9385, 0.4002, 0.8119, 0.4006, 0.8348, 0.3032, 0.9876, 0.3009, 0.8119, 0.4204, 0.9385, 0.4207, 0.9875, 0.518, 0.8348, 0.5158, 0.8119, 0.4204, 0.8348, 0.5158, 0.7767, 0.5126, 0.8119, 0.4006, 0.7765, 0.3065, 0.8348, 0.3032, 0.8068, 0.4062, 0.8068, 0.4148, 0.7767, 0.5126, 0.7765, 0.3065, 0.8119, 0.4006, 0.8068, 0.4062, 0.7765, 0.3065, 0.9436, 0.4062, 0.9385, 0.4002, 0.9876, 0.3009, 0.9385, 0.4207, 0.9436, 0.4148, 0.9875, 0.518, 0.9436, 0.4148, 0.9436, 0.4062, 0.9876, 0.3009, 0.9875, 0.518, 0.8119, 0.4204, 0.8068, 0.4148, 0.8111, 0.4133, 0.8164, 0.4171, 0.9385, 0.4002, 0.9436, 0.4062, 0.9397, 0.4078, 0.9346, 0.4039, 0.9436, 0.4062, 0.9436, 0.4148, 0.9397, 0.4134, 0.9397, 0.4078, 0.9385, 0.4207, 0.8119, 0.4204, 0.8164, 0.4171, 0.9347, 0.4172, 0.8119, 0.4006, 0.9385, 0.4002, 0.9346, 0.4039, 0.8163, 0.4037, 0.8068, 0.4062, 0.8119, 0.4006, 0.8163, 0.4037, 0.8111, 0.4075, 0.9436, 0.4148, 0.9385, 0.4207, 0.9347, 0.4172, 0.9397, 0.4134, 0.8068, 0.4148, 0.8068, 0.4062, 0.8111, 0.4075, 0.8111, 0.4133, 0.8164, 0.4171, 0.8111, 0.4133, 0.8111, 0.4075, 0.8163, 0.4037, 0.9347, 0.4172, 0.8164, 0.4171, 0.8163, 0.4037, 0.9346, 0.4039, 0.9397, 0.4134, 0.9347, 0.4172, 0.9346, 0.4039, 0.9397, 0.4078, 0.3034, 0.2335, 0.6975, 0.2335, 0.6975, 0.2656, 0.3034, 0.2656, 0.8767, 0.9571, 0.8767, 0.9467, 0.929, 0.9468, 0.9288, 0.9568, 0.7314, 0.7768, 0.741, 0.7768, 0.7408, 0.9176, 0.7316, 0.9178, 0.7716, 0.9567, 0.7715, 0.9466, 0.8237, 0.9466, 0.8236, 0.9571, 0.9693, 0.9198, 0.9598, 0.9198, 0.9597, 0.7762, 0.9693, 0.7762, 0.9693, 0.9198, 0.962, 0.9373, 0.9545, 0.9339, 0.9598, 0.9198, 0.8236, 0.9571, 0.8237, 0.9466, 0.8767, 0.9467, 0.8767, 0.9571, 0.7529, 0.9481, 0.7547, 0.942, 0.7715, 0.9466, 0.7716, 0.9567, 0.7415, 0.9372, 0.7475, 0.9337, 0.7547, 0.942, 0.7529, 0.9481, 0.7415, 0.9372, 0.7316, 0.9178, 0.7408, 0.9176, 0.7475, 0.9337, 0.9465, 0.9501, 0.9445, 0.9425, 0.9545, 0.9339, 0.962, 0.9373, 0.9288, 0.9568, 0.929, 0.9468, 0.9445, 0.9425, 0.9465, 0.9501, 0.8767, 0.9571, 0.9288, 0.9568, 0.9288, 0.9621, 0.8766, 0.9626, 0.7314, 0.7768, 0.7316, 0.9178, 0.7259, 0.9172, 0.7257, 0.7768, 0.7716, 0.9567, 0.8236, 0.9571, 0.8238, 0.9626, 0.7716, 0.9619, 0.9693, 0.9198, 0.9693, 0.7762, 0.9751, 0.7762, 0.9751, 0.9185, 0.962, 0.9373, 0.9693, 0.9198, 0.9751, 0.9185, 0.9693, 0.9405, 0.8236, 0.9571, 0.8767, 0.9571, 0.8766, 0.9626, 0.8238, 0.9626, 0.7529, 0.9481, 0.7716, 0.9567, 0.7716, 0.9619, 0.7501, 0.953, 0.7415, 0.9372, 0.7529, 0.9481, 0.7501, 0.953, 0.736, 0.9404, 0.7316, 0.9178, 0.7415, 0.9372, 0.736, 0.9404, 0.7259, 0.9172, 0.9465, 0.9501, 0.962, 0.9373, 0.9693, 0.9405, 0.9499, 0.9556, 0.9288, 0.9568, 0.9465, 0.9501, 0.9499, 0.9556, 0.9288, 0.9621, 0.7475, 0.9337, 0.7408, 0.9176, 0.7494, 0.9165, 0.753, 0.9291, 0.9545, 0.9339, 0.9445, 0.9425, 0.9415, 0.9371, 0.9474, 0.9292, 0.9445, 0.9425, 0.929, 0.9468, 0.9283, 0.9417, 0.9415, 0.9371, 0.929, 0.9468, 0.8767, 0.9467, 0.8751, 0.9421, 0.9283, 0.9417, 0.7408, 0.9176, 0.741, 0.7768, 0.7496, 0.7768, 0.7494, 0.9165, 0.8237, 0.9466, 0.7715, 0.9466, 0.7722, 0.9416, 0.8253, 0.9421, 0.9597, 0.7762, 0.9598, 0.9198, 0.9511, 0.9174, 0.951, 0.7762, 0.9598, 0.9198, 0.9545, 0.9339, 0.9474, 0.9292, 0.9511, 0.9174, 0.8767, 0.9467, 0.8237, 0.9466, 0.8253, 0.9421, 0.8751, 0.9421, 0.7715, 0.9466, 0.7547, 0.942, 0.759, 0.9369, 0.7722, 0.9416, 0.7547, 0.942, 0.7475, 0.9337, 0.753, 0.9291, 0.759, 0.9369, 0.9511, 0.9174, 0.7494, 0.9165, 0.7496, 0.7768, 0.951, 0.7762, 0.8751, 0.9421, 0.9511, 0.9174, 0.9474, 0.9292, 0.9415, 0.9371, 0.9283, 0.9417, 0.8253, 0.9421, 0.7494, 0.9165, 0.9511, 0.9174, 0.8751, 0.9421, 0.7722, 0.9416, 0.759, 0.9369, 0.753, 0.9291, 0.7494, 0.9165, 0.8253, 0.9421, 0.8769, 0.5962, 0.9287, 0.5966, 0.9289, 0.6066, 0.8769, 0.6066, 0.7314, 0.7768, 0.7315, 0.634, 0.7409, 0.634, 0.741, 0.7768, 0.7722, 0.5965, 0.824, 0.5962, 0.824, 0.6066, 0.7721, 0.6065, 0.9691, 0.6352, 0.9693, 0.7762, 0.9597, 0.7762, 0.9599, 0.6355, 0.9691, 0.6352, 0.9599, 0.6355, 0.9534, 0.6208, 0.9603, 0.6138, 0.824, 0.5962, 0.8769, 0.5962, 0.8769, 0.6066, 0.824, 0.6066, 0.7505, 0.6022, 0.7722, 0.5965, 0.7721, 0.6065, 0.7549, 0.6086, 0.7366, 0.6148, 0.7505, 0.6022, 0.7549, 0.6086, 0.7437, 0.6194, 0.7366, 0.6148, 0.7437, 0.6194, 0.7409, 0.634, 0.7315, 0.634, 0.9519, 0.6046, 0.9603, 0.6138, 0.9534, 0.6208, 0.9465, 0.6109, 0.9287, 0.5966, 0.9519, 0.6046, 0.9465, 0.6109, 0.9289, 0.6066, 0.8769, 0.5962, 0.8767, 0.5907, 0.9287, 0.5914, 0.9287, 0.5966, 0.7314, 0.7768, 0.7257, 0.7768, 0.7258, 0.6353, 0.7315, 0.634, 0.7722, 0.5965, 0.7722, 0.5913, 0.8242, 0.5907, 0.824, 0.5962, 0.9691, 0.6352, 0.9748, 0.6358, 0.9751, 0.7762, 0.9693, 0.7762, 0.9603, 0.6138, 0.9651, 0.6098, 0.9748, 0.6358, 0.9691, 0.6352, 0.824, 0.5962, 0.8242, 0.5907, 0.8767, 0.5907, 0.8769, 0.5962, 0.7505, 0.6022, 0.7488, 0.5945, 0.7722, 0.5913, 0.7722, 0.5965, 0.7366, 0.6148, 0.731, 0.6094, 0.7488, 0.5945, 0.7505, 0.6022, 0.7315, 0.634, 0.7258, 0.6353, 0.731, 0.6094, 0.7366, 0.6148, 0.9519, 0.6046, 0.9555, 0.5991, 0.9651, 0.6098, 0.9603, 0.6138, 0.9287, 0.5966, 0.9287, 0.5914, 0.9555, 0.5991, 0.9519, 0.6046, 0.7437, 0.6194, 0.7533, 0.624, 0.7496, 0.6364, 0.7409, 0.634, 0.9534, 0.6208, 0.9476, 0.6242, 0.9417, 0.6163, 0.9465, 0.6109, 0.9465, 0.6109, 0.9417, 0.6163, 0.929, 0.6123, 0.9289, 0.6066, 0.9289, 0.6066, 0.929, 0.6123, 0.8753, 0.6106, 0.8769, 0.6066, 0.7409, 0.634, 0.7496, 0.6364, 0.7496, 0.7768, 0.741, 0.7768, 0.824, 0.6066, 0.8256, 0.6105, 0.7719, 0.6122, 0.7721, 0.6065, 0.9597, 0.7762, 0.951, 0.7762, 0.9513, 0.6366, 0.9599, 0.6355, 0.9599, 0.6355, 0.9513, 0.6366, 0.9476, 0.6242, 0.9534, 0.6208, 0.8769, 0.6066, 0.8753, 0.6106, 0.8256, 0.6105, 0.824, 0.6066, 0.7721, 0.6065, 0.7719, 0.6122, 0.7592, 0.6162, 0.7549, 0.6086, 0.7549, 0.6086, 0.7592, 0.6162, 0.7533, 0.624, 0.7437, 0.6194, 0.9513, 0.6366, 0.951, 0.7762, 0.7496, 0.7768, 0.7496, 0.6364, 0.8753, 0.6106, 0.929, 0.6123, 0.9417, 0.6163, 0.9476, 0.6242, 0.9513, 0.6366, 0.8256, 0.6105, 0.8753, 0.6106, 0.9513, 0.6366, 0.7496, 0.6364, 0.7719, 0.6122, 0.8256, 0.6105, 0.7496, 0.6364, 0.7533, 0.624, 0.7592, 0.6162])
me_cylinder_293.materials.append(mat_toaster)
me_cylinder_293.update()
me_cylinder_293.normals_split_custom_set([tuple(v) for v in zip(*[iter([-1.76e-06, 0.9443, -0.3292, -1.377e-06, 0.9443, -0.3292, 0.8178, 0.4721, -0.3292, 0.8178, 0.4721, -0.3292, 0.8178, 0.4721, -0.3292, 0.8178, 0.4721, -0.3292, 0.8178, -0.4721, -0.3292, 0.8178, -0.4721, -0.3292, 0.8178, -0.4721, -0.3292, 0.8178, -0.4721, -0.3292, -2.174e-06, -0.9443, -0.3292, -2.522e-06, -0.9443, -0.3292, -2.522e-06, -0.9443, -0.3292, -2.174e-06, -0.9443, -0.3292, -0.8178, -0.4721, -0.3292, -0.8178, -0.4721, -0.3292, -0.8178, -0.4721, -0.3292, -0.8178, -0.4721, -0.3292, -0.8178, 0.4721, -0.3292, -0.8178, 0.4721, -0.3292, -0.8178, 0.4721, -0.3292, -0.8178, 0.4721, -0.3292, -1.377e-06, 0.9443, -0.3292, -1.76e-06, 0.9443, -0.3292, 0.0, -1.895e-07, -1.0, 0.0, -1.895e-07, -1.0, 0.0, -1.895e-07, -1.0, 0.0, -1.895e-07, -1.0, 0.0, -1.895e-07, -1.0, 0.0, -1.895e-07, -1.0, -1.936e-06, 0.9443, -0.3292, -1.521e-06, 0.9443, -0.3292, 0.8178, 0.4721, -0.3292, 0.8178, 0.4721, -0.3292, 0.8178, 0.4721, -0.3292, 0.8178, 0.4721, -0.3292, 0.8178, -0.4721, -0.3292, 0.8178, -0.4721, -0.3292, 0.8178, -0.4721, -0.3292, 0.8178, -0.4721, -0.3292, -1.352e-06, -0.9443, -0.3292, -1.721e-06, -0.9443, -0.3292, -1.721e-06, -0.9443, -0.3292, -1.352e-06, -0.9443, -0.3292, -0.8178, -0.4721, -0.3292, -0.8178, -0.4721, -0.3292, -0.8178, -0.4721, -0.3292, -0.8178, -0.4721, -0.3292, -0.8178, 0.4721, -0.3292, -0.8178, 0.4721, -0.3292, -0.8178, 0.4721, -0.3292, -0.8178, 0.4721, -0.3292, -1.521e-06, 0.9443, -0.3292, -1.936e-06, 0.9443, -0.3292, 0.0, -1.895e-07, -1.0, 0.0, -1.895e-07, -1.0, 0.0, -1.895e-07, -1.0, 0.0, -1.895e-07, -1.0, 0.0, -1.895e-07, -1.0, 0.0, -1.895e-07, -1.0, 8.798e-07, 0.9443, -0.3292, -0.8178, 0.4721, -0.3292, -0.8178, 0.4721, -0.3292, 7.728e-07, 0.9443, -0.3292, -0.8178, 0.4721, -0.3292, -0.8178, -0.4721, -0.3292, -0.8178, -0.4721, -0.3292, -0.8178, 0.4721, -0.3292, -0.8178, -0.4721, -0.3292, 4.692e-07, -0.9443, -0.3292, 3.381e-07, -0.9443, -0.3292, -0.8178, -0.4721, -0.3292, 4.692e-07, -0.9443, -0.3292, 0.8178, -0.4721, -0.3292, 0.8178, -0.4721, -0.3292, 3.381e-07, -0.9443, -0.3292, 0.8178, -0.4721, -0.3292, 0.8178, 0.4721, -0.3292, 0.8178, 0.4721, -0.3292, 0.8178, -0.4721, -0.3292, 0.8178, 0.4721, -0.3292, 8.798e-07, 0.9443, -0.3292, 7.728e-07, 0.9443, -0.3292, 0.8178, 0.4721, -0.3292, 0.0, -1.895e-07, -1.0, 0.0, -1.895e-07, -1.0, 0.0, -1.895e-07, -1.0, 0.0, -1.895e-07, -1.0, 0.0, -1.895e-07, -1.0, 0.0, -1.895e-07, -1.0, 9.971e-07, 0.9443, -0.3292, -0.8178, 0.4721, -0.3292, -0.8178, 0.4721, -0.3292, 8.936e-07, 0.9443, -0.3292, -0.8178, 0.4721, -0.3292, -0.8178, -0.4721, -0.3292, -0.8178, -0.4721, -0.3292, -0.8178, 0.4721, -0.3292, -0.8178, -0.4721, -0.3292, 4.106e-07, -0.9443, -0.3292, 2.174e-07, -0.9443, -0.3292, -0.8178, -0.4721, -0.3292, 4.106e-07, -0.9443, -0.3292, 0.8178, -0.4721, -0.3292, 0.8178, -0.4721, -0.3292, 2.174e-07, -0.9443, -0.3292, 0.8178, -0.4721, -0.3292, 0.8178, 0.4721, -0.3292, 0.8178, 0.4721, -0.3292, 0.8178, -0.4721, -0.3292, 0.8178, 0.4721, -0.3292, 9.971e-07, 0.9443, -0.3292, 8.936e-07, 0.9443, -0.3292, 0.8178, 0.4721, -0.3292, 0.0, -1.895e-07, -1.0, 0.0, -1.895e-07, -1.0, 0.0, -1.895e-07, -1.0, 0.0, -1.895e-07, -1.0, 0.0, -1.895e-07, -1.0, 0.0, -1.895e-07, -1.0, 0.919, 0.1532, 0.3633, 0.9133, 0.03107, 0.406, 0.9479, 0.01415, 0.3184, 0.9793, 0.08733, 0.1826, 0.2008, -0.1169, 0.9726, 0.2127, -0.4779, 0.8522, 0.5799, -0.3859, 0.7175, 0.6041, -0.08721, 0.7921, 0.0, -1.0, 0.006447, 0.0, -1.0, 0.006447, 0.0, -0.9993, 0.03793, 0.0, -0.9993, 0.03793, 0.0, -0.4848, 0.8746, 0.0, -0.8599, 0.5105, 0.0, -0.8599, 0.5105, 0.0, -0.4848, 0.8746, 0.0, 0.1235, 0.9923, 0.0, 0.1235, 0.9923, 0.07328, -0.0725, 0.9947, -0.07328, -0.0725, 0.9947, 0.0, 0.9993, 0.03793, 0.0, 0.9993, 0.03793, 0.0, 0.986, 0.1667, 0.0, 0.986, 0.1667, 0.0, -0.986, 0.1667, 0.0, -0.9993, 0.03793, 0.0, -0.9993, 0.03793, 0.0, -0.986, 0.1667, 0.9133, 0.03107, 0.406, 0.9133, -0.03107, 0.406, 0.9479, -0.01415, 0.3184, 0.9479, 0.01415, 0.3184, 0.8922, 0.4514, 0.01474, 0.8977, 0.4324, 0.0849, 0.9877, 0.1481, 0.04968, 0.9887, 0.1497, 0.004202, 0.6041, -0.08721, 0.7921, 0.5799, -0.3859, 0.7175, 0.919, -0.1532, 0.3633, 0.9133, -0.03107, 0.406, 0.6041, 0.08721, 0.7921, 0.6041, -0.08721, 0.7921, 0.9133, -0.03107, 0.406, 0.9133, 0.03107, 0.406, 0.8931, 0.4498, 0.002636, 0.8922, 0.4514, 0.01474, 0.9887, 0.1497, 0.004202, 0.989, 0.1478, 0.0008066, 0.07328, -0.0725, 0.9947, 0.2044, -0.214, 0.9552, -0.2044, -0.214, 0.9552, -0.07328, -0.0725, 0.9947, 0.8922, -0.4514, 0.01474, 0.8931, -0.4498, 0.002636, 0.989, -0.1478, 0.0008066, 0.9887, -0.1497, 0.004202, 0.0, 0.4848, 0.8746, 0.0, 0.4848, 0.8746, 0.0, 0.1235, 0.9923, 0.0, 0.1235, 0.9923, 0.9887, -0.1497, 0.004202, 0.989, -0.1478, 0.0008066, 0.989, 0.1478, 0.0008066, 0.9887, 0.1497, 0.004202, 0.9133, -0.03107, 0.406, 0.919, -0.1532, 0.3633, 0.9793, -0.08733, 0.1826, 0.9479, -0.01415, 0.3184, 0.8977, -0.4324, 0.0849, 0.8922, -0.4514, 0.01474, 0.9887, -0.1497, 0.004202, 0.9877, -0.1481, 0.04968, 0.0, -0.8599, 0.5105, 0.0, -0.986, 0.1667, 0.0, -0.986, 0.1667, 0.0, -0.8599, 0.5105, 0.2008, 0.1169, 0.9726, 0.2008, -0.1169, 0.9726, 0.6041, -0.08721, 0.7921, 0.6041, 0.08721, 0.7921, 0.2763, 0.9484, 0.1557, 0.2489, 0.8408, 0.4808, 0.5739, 0.7078, 0.4119, 0.5733, 0.8086, 0.1322, 0.2763, -0.9484, 0.1557, 0.2841, -0.9581, 0.03693, 0.5713, -0.8202, 0.0309, 0.5733, -0.8086, 0.1322, 0.2838, 0.9589, 0.006119, 0.2841, 0.9581, 0.03693, 0.5713, 0.8202, 0.0309, 0.5663, 0.8242, 0.005161, 4.102e-08, -0.1235, 0.9923, 0.0, -0.4848, 0.8746, 0.0, -0.4848, 0.8746, -4.102e-08, -0.1235, 0.9923, 0.2127, 0.4779, 0.8522, 0.2008, 0.1169, 0.9726, 0.6041, 0.08721, 0.7921, 0.5799, 0.3859, 0.7175, 0.2127, -0.4779, 0.8522, 0.2489, -0.8408, 0.4808, 0.5739, -0.7078, 0.4119, 0.5799, -0.3859, 0.7175, 0.0, 0.8599, 0.5105, 0.0, 0.8599, 0.5105, 0.0, 0.4848, 0.8746, 0.0, 0.4848, 0.8746, 0.0, 1.0, 0.006447, 0.0, 1.0, 0.006447, 0.0, 0.9993, 0.03793, 0.0, 0.9993, 0.03793, 0.2841, 0.9581, 0.03693, 0.2763, 0.9484, 0.1557, 0.5733, 0.8086, 0.1322, 0.5713, 0.8202, 0.0309, 0.2841, -0.9581, 0.03693, 0.2838, -0.9589, 0.006119, 0.5663, -0.8242, 0.005162, 0.5713, -0.8202, 0.0309, 0.9144, -0.3312, 0.2328, 0.8977, -0.4324, 0.0849, 0.9877, -0.1481, 0.04968, 0.9793, -0.08733, 0.1826, 0.5799, 0.3859, 0.7175, 0.6041, 0.08721, 0.7921, 0.9133, 0.03107, 0.406, 0.919, 0.1532, 0.3633, 0.2489, 0.8408, 0.4808, 0.2127, 0.4779, 0.8522, 0.5799, 0.3859, 0.7175, 0.5739, 0.7078, 0.4119, 0.2489, -0.8408, 0.4808, 0.2763, -0.9484, 0.1557, 0.5733, -0.8086, 0.1322, 0.5739, -0.7078, 0.4119, 0.9877, -0.1481, 0.04968, 0.9887, -0.1497, 0.004202, 0.9887, 0.1497, 0.004202, 0.9877, 0.1481, 0.04968, 0.9793, -0.08733, 0.1826, 0.9877, -0.1481, 0.04968, 0.9877, 0.1481, 0.04968, 0.9793, 0.08733, 0.1826, 0.9479, -0.01415, 0.3184, 0.9793, -0.08733, 0.1826, 0.9793, 0.08733, 0.1826, 0.9479, 0.01415, 0.3184, 0.5733, -0.8086, 0.1322, 0.5713, -0.8202, 0.0309, 0.8922, -0.4514, 0.01474, 0.8977, -0.4324, 0.0849, 0.5713, -0.8202, 0.0309, 0.5663, -0.8242, 0.005162, 0.8931, -0.4498, 0.002636, 0.8922, -0.4514, 0.01474, 0.5663, 0.8242, 0.005161, 0.5713, 0.8202, 0.0309, 0.8922, 0.4514, 0.01474, 0.8931, 0.4498, 0.002636, 0.5713, 0.8202, 0.0309, 0.5733, 0.8086, 0.1322, 0.8977, 0.4324, 0.0849, 0.8922, 0.4514, 0.01474, 0.9144, 0.3312, 0.2328, 0.919, 0.1532, 0.3633, 0.9793, 0.08733, 0.1826, 0.5739, 0.7078, 0.4119, 0.5799, 0.3859, 0.7175, 0.919, 0.1532, 0.3633, 0.9144, 0.3312, 0.2328, 0.5739, -0.7078, 0.4119, 0.5733, -0.8086, 0.1322, 0.8977, -0.4324, 0.0849, 0.9144, -0.3312, 0.2328, 0.5799, -0.3859, 0.7175, 0.5739, -0.7078, 0.4119, 0.9144, -0.3312, 0.2328, 0.919, -0.1532, 0.3633, 0.919, -0.1532, 0.3633, 0.9144, -0.3312, 0.2328, 0.9793, -0.08733, 0.1826, 0.5733, 0.8086, 0.1322, 0.5739, 0.7078, 0.4119, 0.9144, 0.3312, 0.2328, 0.8977, 0.4324, 0.0849, 0.8977, 0.4324, 0.0849, 0.9144, 0.3312, 0.2328, 0.9793, 0.08733, 0.1826, 0.9877, 0.1481, 0.04968, 0.07328, 0.0725, 0.9947, 4.102e-08, -0.1235, 0.9923, -4.102e-08, -0.1235, 0.9923, -0.07328, 0.0725, 0.9947, -0.2679, 3.646e-08, 0.9635, -0.07328, 0.0725, 0.9947, -4.102e-08, -0.1235, 0.9923, -0.2679, 3.646e-08, 0.9635, -0.07328, -0.0725, 0.9947, -0.2044, -0.214, 0.9552, -0.2679, 5.795e-08, 0.9635, -0.2044, 0.214, 0.9552, 0.2044, 0.214, 0.9552, 0.07328, 0.0725, 0.9947, -0.07328, 0.0725, 0.9947, 0.0, 0.0, 1.0, 0.0, 0.0, 1.0, 0.2044, 0.214, 0.9552, -0.2044, 0.214, 0.9552, -0.2044, 0.214, 0.9552, -0.2679, 5.795e-08, 0.9635, -4.696e-06, 2.325e-07, 1.0, -4.557e-06, 2.256e-07, 1.0, -0.9214, 0.3886, -6.749e-08, -0.9239, -0.3827, 7.826e-08, -0.9239, -0.3827, 7.826e-08, -0.9214, 0.3886, -6.749e-08, -0.2679, 5.795e-08, 0.9635, -0.2044, -0.214, 0.9552, 0.0, 2.256e-07, 1.0, 0.0, 2.325e-07, 1.0, -0.07328, 0.0725, 0.9947, -0.2679, 3.646e-08, 0.9635, -0.2679, 5.795e-08, 0.9635, -0.2044, 0.214, 0.9552, -0.3827, 0.9239, -1.404e-07, 0.3827, 0.9239, -1.404e-07, 0.3827, 0.9239, -1.404e-07, -0.3827, 0.9239, -1.404e-07, 0.0, 3.383e-07, 1.0, 0.0, 3.383e-07, 1.0, 0.0, 3.383e-07, 1.0, 0.0, 3.383e-07, 1.0, 0.0, 3.383e-07, 1.0, 0.0, 3.383e-07, 1.0, 0.0, 3.383e-07, 1.0, 0.0, 3.383e-07, 1.0, 0.3767, -0.9263, 1.544e-07, 0.3767, -0.9263, 1.544e-07, -0.3767, -0.9263, 1.544e-07, -0.3767, -0.9263, 1.544e-07, 0.0, 3.383e-07, 1.0, 0.0, 3.383e-07, 1.0, 0.0, 3.383e-07, 1.0, 0.0, 3.383e-07, 1.0, 0.0, 3.383e-07, 1.0, 0.0, 3.383e-07, 1.0, 0.0, 3.383e-07, 1.0, 0.0, 3.383e-07, 1.0, -0.9239, 0.3827, -5.217e-08, -0.9214, -0.3886, 6.749e-08, -0.9214, -0.3886, 6.749e-08, -0.9239, 0.3827, -5.217e-08, 0.0, 0.0, 1.0, 0.0, 0.0, 1.0, -0.2679, 5.795e-08, 0.9635, 0.0, 0.0, 1.0, 0.0, 0.0, 1.0, 0.2679, 7.094e-08, 0.9635, -0.3767, 0.9263, -1.471e-07, 0.3767, 0.9263, -1.471e-07, 0.3767, 0.9263, -1.471e-07, -0.3767, 0.9263, -1.471e-07, -0.07328, -0.0725, 0.9947, -0.2679, 3.646e-08, 0.9635, 0.0, 0.1235, 0.9923, 0.0, 0.1235, 0.9923, -0.2679, 3.646e-08, 0.9635, -4.102e-08, -0.1235, 0.9923, 0.0, 0.0, 1.0, -4.696e-06, 2.325e-07, 1.0, -0.2679, 5.795e-08, 0.9635, 0.0, 2.325e-07, 1.0, 0.0, 0.0, 1.0, -0.2679, 5.795e-08, 0.9635, -0.3767, -0.9263, 1.544e-07, -0.3767, -0.9263, 1.544e-07, -0.9214, -0.3886, 6.749e-08, -0.9214, -0.3886, 6.749e-08, -0.9214, 0.3886, -6.749e-08, -0.9214, 0.3886, -6.749e-08, -0.3767, 0.9263, -1.471e-07, -0.3767, 0.9263, -1.471e-07, 0.3827, -0.9239, 1.665e-07, 0.3827, -0.9239, 1.665e-07, -0.3827, -0.9239, 1.665e-07, -0.3827, -0.9239, 1.665e-07, -4.557e-06, 2.256e-07, 1.0, 0.0, 0.0, 1.0, -0.2044, 0.214, 0.9552, 0.0, 0.0, 1.0, 0.0, 2.256e-07, 1.0, -0.2044, -0.214, 0.9552, -0.3827, 0.9239, -1.404e-07, -0.3827, 0.9239, -1.404e-07, -0.9239, 0.3827, -5.217e-08, -0.9239, 0.3827, -5.217e-08, -0.3827, -0.9239, 1.665e-07, -0.3827, -0.9239, 1.665e-07, -0.9239, -0.3827, 7.826e-08, -0.9239, -0.3827, 7.826e-08, 0.2044, -0.214, 0.9552, 0.0, 0.0, 1.0, 0.0, 0.0, 1.0, -0.2044, -0.214, 0.9552, -0.919, 0.1532, 0.3633, -0.9793, 0.08733, 0.1826, -0.9479, 0.01415, 0.3184, -0.9133, 0.03107, 0.406, -0.2008, -0.1169, 0.9726, -0.6041, -0.08721, 0.7921, -0.5799, -0.3859, 0.7175, -0.2127, -0.4779, 0.8522, -0.9133, 0.03107, 0.406, -0.9479, 0.01415, 0.3184, -0.9479, -0.01415, 0.3184, -0.9133, -0.03107, 0.406, -0.8922, 0.4514, 0.01474, -0.9887, 0.1497, 0.004202, -0.9877, 0.1481, 0.04968, -0.8977, 0.4324, 0.0849, -0.6041, -0.08721, 0.7921, -0.9133, -0.03107, 0.406, -0.919, -0.1532, 0.3633, -0.5799, -0.3859, 0.7175, -0.6041, 0.08721, 0.7921, -0.9133, 0.03107, 0.406, -0.9133, -0.03107, 0.406, -0.6041, -0.08721, 0.7921, -0.8931, 0.4498, 0.002636, -0.989, 0.1479, 0.0008066, -0.9887, 0.1497, 0.004202, -0.8922, 0.4514, 0.01474, -0.8922, -0.4514, 0.01474, -0.9887, -0.1497, 0.004202, -0.989, -0.1479, 0.0008067, -0.8931, -0.4498, 0.002636, -0.9133, -0.03107, 0.406, -0.9479, -0.01415, 0.3184, -0.9793, -0.08733, 0.1826, -0.919, -0.1532, 0.3633, -0.8977, -0.4324, 0.0849, -0.9877, -0.1481, 0.04968, -0.9887, -0.1497, 0.004202, -0.8922, -0.4514, 0.01474, -0.2008, 0.1169, 0.9726, -0.6041, 0.08721, 0.7921, -0.6041, -0.08721, 0.7921, -0.2008, -0.1169, 0.9726, -0.2763, 0.9484, 0.1557, -0.5733, 0.8086, 0.1322, -0.5739, 0.7078, 0.4119, -0.2489, 0.8408, 0.4808, -0.2763, -0.9484, 0.1557, -0.5733, -0.8086, 0.1322, -0.5713, -0.8202, 0.0309, -0.2841, -0.9581, 0.03693, -0.2838, 0.9589, 0.006119, -0.5663, 0.8242, 0.005161, -0.5713, 0.8202, 0.0309, -0.2841, 0.9581, 0.03693, -0.2127, 0.4779, 0.8522, -0.5799, 0.3859, 0.7175, -0.6041, 0.08721, 0.7921, -0.2008, 0.1169, 0.9726, -0.2127, -0.4779, 0.8522, -0.5799, -0.3859, 0.7175, -0.5739, -0.7078, 0.4119, -0.2489, -0.8408, 0.4808, -0.2841, 0.9581, 0.03693, -0.5713, 0.8202, 0.0309, -0.5733, 0.8086, 0.1322, -0.2763, 0.9484, 0.1557, -0.2841, -0.9581, 0.03693, -0.5713, -0.8202, 0.0309, -0.5663, -0.8242, 0.005162, -0.2838, -0.9589, 0.00612, -0.9144, -0.3312, 0.2328, -0.9793, -0.08733, 0.1826, -0.9877, -0.1481, 0.04968, -0.8977, -0.4324, 0.0849, -0.5799, 0.3859, 0.7175, -0.919, 0.1532, 0.3633, -0.9133, 0.03107, 0.406, -0.6041, 0.08721, 0.7921, -0.2489, 0.8408, 0.4808, -0.5739, 0.7078, 0.4119, -0.5799, 0.3859, 0.7175, -0.2127, 0.4779, 0.8522, -0.2489, -0.8408, 0.4808, -0.5739, -0.7078, 0.4119, -0.5733, -0.8086, 0.1322, -0.2763, -0.9484, 0.1557, -1.0, -1.118e-07, 0.0, -1.0, 0.0, 0.0, -0.9877, -0.1481, 0.04968, -0.9793, -0.08733, 0.1826, -0.9793, 0.08733, 0.1826, -0.9877, 0.1481, 0.04968, -0.9877, -0.1481, 0.04968, -0.9479, -0.01415, 0.3184, -0.9479, 0.01415, 0.3184, -0.9793, 0.08733, 0.1826, -0.9793, -0.08733, 0.1826, -0.5733, -0.8086, 0.1322, -0.8977, -0.4324, 0.0849, -0.8922, -0.4514, 0.01474, -0.5713, -0.8202, 0.0309, -0.5713, -0.8202, 0.0309, -0.8922, -0.4514, 0.01474, -0.8931, -0.4498, 0.002636, -0.5663, -0.8242, 0.005162, -0.5663, 0.8242, 0.005161, -0.8931, 0.4498, 0.002636, -0.8922, 0.4514, 0.01474, -0.5713, 0.8202, 0.0309, -0.5713, 0.8202, 0.0309, -0.8922, 0.4514, 0.01474, -0.8977, 0.4324, 0.0849, -0.5733, 0.8086, 0.1322, -0.9144, 0.3312, 0.2328, -0.9793, 0.08733, 0.1826, -0.919, 0.1532, 0.3633, -0.5739, 0.7078, 0.4119, -0.9144, 0.3312, 0.2328, -0.919, 0.1532, 0.3633, -0.5799, 0.3859, 0.7175, -0.5739, -0.7078, 0.4119, -0.9144, -0.3312, 0.2328, -0.8977, -0.4324, 0.0849, -0.5733, -0.8086, 0.1322, -0.5799, -0.3859, 0.7175, -0.919, -0.1532, 0.3633, -0.9144, -0.3312, 0.2328, -0.5739, -0.7078, 0.4119, -0.919, -0.1532, 0.3633, -0.9793, -0.08733, 0.1826, -0.9144, -0.3312, 0.2328, -0.5733, 0.8086, 0.1322, -0.8977, 0.4324, 0.0849, -0.9144, 0.3312, 0.2328, -0.5739, 0.7078, 0.4119, -0.8977, 0.4324, 0.0849, -0.9877, 0.1481, 0.04968, -0.9793, 0.08733, 0.1826, -0.9144, 0.3312, 0.2328, 0.2679, 4.945e-08, 0.9635, 4.102e-08, -0.1235, 0.9923, 0.07328, 0.0725, 0.9947, 0.2679, 4.945e-08, 0.9635, 0.2679, 7.094e-08, 0.9635, 0.2044, -0.214, 0.9552, 0.07328, -0.0725, 0.9947, 0.2044, 0.214, 0.9552, 4.557e-06, 2.256e-07, 1.0, 4.696e-06, 2.325e-07, 1.0, 0.2679, 7.094e-08, 0.9635, 0.9214, 0.3886, -6.749e-08, 0.9214, 0.3886, -6.749e-08, 0.9239, -0.3827, 7.826e-08, 0.9239, -0.3827, 7.826e-08, 0.2679, 7.094e-08, 0.9635, -2.348e-06, 2.325e-07, 1.0, -2.279e-06, 2.256e-07, 1.0, 0.2044, -0.214, 0.9552, 0.07328, 0.0725, 0.9947, 0.2044, 0.214, 0.9552, 0.2679, 7.094e-08, 0.9635, 0.2679, 4.945e-08, 0.9635, 0.9239, 0.3827, -5.217e-08, 0.9239, 0.3827, -5.217e-08, 0.9214, -0.3886, 6.749e-08, 0.9214, -0.3886, 6.749e-08, 0.07328, -0.0725, 0.9947, 0.0, 0.1235, 0.9923, 0.2679, 4.945e-08, 0.9635, 0.0, 0.1235, 0.9923, 4.102e-08, -0.1235, 0.9923, 0.2679, 4.945e-08, 0.9635, 0.0, 0.0, 1.0, 0.2679, 7.094e-08, 0.9635, 4.696e-06, 2.325e-07, 1.0, -2.348e-06, 2.325e-07, 1.0, 0.2679, 7.094e-08, 0.9635, 0.0, 0.0, 1.0, 0.3767, -0.9263, 1.544e-07, 0.9214, -0.3886, 6.749e-08, 0.9214, -0.3886, 6.749e-08, 0.3767, -0.9263, 1.544e-07, 0.9214, 0.3886, -6.749e-08, 0.3767, 0.9263, -1.471e-07, 0.3767, 0.9263, -1.471e-07, 0.9214, 0.3886, -6.749e-08, 4.557e-06, 2.256e-07, 1.0, 0.2044, 0.214, 0.9552, 0.0, 0.0, 1.0, 0.0, 0.0, 1.0, 0.2044, -0.214, 0.9552, -2.279e-06, 2.256e-07, 1.0, 0.3827, 0.9239, -1.404e-07, 0.9239, 0.3827, -5.217e-08, 0.9239, 0.3827, -5.217e-08, 0.3827, 0.9239, -1.404e-07, 0.3827, -0.9239, 1.665e-07, 0.9239, -0.3827, 7.826e-08, 0.9239, -0.3827, 7.826e-08, 0.3827, -0.9239, 1.665e-07, -1.0, -1.074e-07, 0.0, -1.0, 1.022e-06, 0.0, -0.9887, 0.1497, 0.004202, -0.989, 0.1479, 0.0008066, -1.0, 0.0, 0.0, -1.0, 0.0, 0.0, -0.989, -0.1479, 0.0008067, -0.9887, -0.1497, 0.004202, -1.0, 0.0, 0.0, -0.9887, -0.1497, 0.004202, -0.9877, -0.1481, 0.04968, -1.0, 1.022e-06, 0.0, -0.9877, 0.1481, 0.04968, -0.9887, 0.1497, 0.004202, -1.0, 4.512e-07, 0.0, -1.0, -1.118e-07, 0.0, -0.9877, -0.1481, 0.04968, -0.9877, 0.1481, 0.04968, -1.0, 1.022e-06, 0.0, -1.0, 4.512e-07, 0.0, -0.9877, 0.1481, 0.04968, -1.0, -3.216e-08, 0.0, -1.0, -1.074e-07, 0.0, -0.989, 0.1479, 0.0008066, -1.0, 0.0, 0.0, -1.0, -3.208e-08, 0.0, -0.989, -0.1479, 0.0008067, -1.0, -3.208e-08, 0.0, -1.0, -3.216e-08, 0.0, -0.989, 0.1479, 0.0008066, -0.989, -0.1479, 0.0008067, -0.405, 0.8248, -0.3946, -0.4342, 0.3345, -0.8364, -0.7866, 0.2362, -0.5705, -0.7769, 0.5936, -0.2098, -0.4094, -0.8195, 0.401, -0.4348, -0.3253, 0.8397, -0.7885, -0.2276, 0.5714, -0.7764, -0.5922, 0.2155, -0.4348, -0.3253, 0.8397, -0.4348, 0.3253, 0.8397, -0.7885, 0.2276, 0.5714, -0.7885, -0.2276, 0.5714, -0.4094, 0.8195, 0.401, -0.405, 0.8248, -0.3946, -0.7769, 0.5936, -0.2098, -0.7764, 0.5922, 0.2155, -0.405, -0.8248, -0.3946, -0.4094, -0.8195, 0.401, -0.7764, -0.5922, 0.2155, -0.7769, -0.5936, -0.2098, -0.4342, -0.3345, -0.8364, -0.405, -0.8248, -0.3946, -0.7769, -0.5936, -0.2098, -0.7866, -0.2362, -0.5705, -0.4348, 0.3253, 0.8397, -0.4094, 0.8195, 0.401, -0.7764, 0.5922, 0.2155, -0.7885, 0.2276, 0.5714, -0.4342, 0.3345, -0.8364, -0.4342, -0.3345, -0.8364, -0.7866, -0.2362, -0.5705, -0.7866, 0.2362, -0.5705, -0.7769, 0.5936, -0.2098, -0.7866, 0.2362, -0.5705, -0.7866, -0.2362, -0.5705, -0.7769, -0.5936, -0.2098, -0.7764, 0.5922, 0.2155, -0.7769, 0.5936, -0.2098, -0.7769, -0.5936, -0.2098, -0.7764, -0.5922, 0.2155, -0.7885, 0.2276, 0.5714, -0.7764, 0.5922, 0.2155, -0.7764, -0.5922, 0.2155, -0.7885, -0.2276, 0.5714, 0.0, 0.986, 0.1667, 0.0, 0.986, 0.1667, 0.0, 0.8599, 0.5105, 0.0, 0.8599, 0.5105, 0.9668, 0.01594, 0.2551, 0.9375, 0.01428, -0.3477, 0.9304, 0.1496, -0.3348, 0.9424, 0.1522, 0.298, 0.0, -0.9681, 0.2506, -2.451e-14, -0.8883, -0.4593, 0.1304, -0.883, -0.4509, 0.1327, -0.9577, 0.2552, 0.9424, -0.1522, 0.298, 0.9304, -0.1496, -0.3348, 0.9375, -0.01428, -0.3477, 0.9668, -0.01594, 0.2551, 0.1327, 0.9577, 0.2552, 0.1304, 0.883, -0.4509, 0.0, 0.8883, -0.4593, 0.0, 0.9681, 0.2506, 0.1327, 0.9577, 0.2552, 0.5221, 0.7907, 0.3198, 0.4835, 0.7684, -0.4193, 0.1304, 0.883, -0.4509, 0.9668, -0.01594, 0.2551, 0.9375, -0.01428, -0.3477, 0.9375, 0.01428, -0.3477, 0.9668, 0.01594, 0.2551, 0.8294, -0.4491, 0.3324, 0.8094, -0.4538, -0.3728, 0.9304, -0.1496, -0.3348, 0.9424, -0.1522, 0.298, 0.5221, -0.7907, 0.3198, 0.4835, -0.7684, -0.4193, 0.8094, -0.4538, -0.3728, 0.8294, -0.4491, 0.3324, 0.5221, -0.7907, 0.3198, 0.1327, -0.9577, 0.2552, 0.1304, -0.883, -0.4509, 0.4835, -0.7684, -0.4193, 0.8294, 0.4491, 0.3324, 0.8094, 0.4538, -0.3728, 0.4835, 0.7684, -0.4193, 0.5221, 0.7907, 0.3198, 0.9424, 0.1522, 0.298, 0.9304, 0.1496, -0.3348, 0.8094, 0.4538, -0.3728, 0.8294, 0.4491, 0.3324, 0.9668, 0.01594, 0.2551, 0.9424, 0.1522, 0.298, 0.793, 0.133, 0.5946, 0.8664, 0.01557, 0.499, 0.0, -0.9681, 0.2506, 0.1327, -0.9577, 0.2552, 0.09543, -0.8541, 0.5113, 0.0, -0.8744, 0.4852, 0.9424, -0.1522, 0.298, 0.9668, -0.01594, 0.2551, 0.8664, -0.01557, 0.499, 0.793, -0.133, 0.5946, 0.1327, 0.9577, 0.2552, 0.0, 0.9681, 0.2506, 0.0, 0.8744, 0.4852, 0.09543, 0.8541, 0.5113, 0.5221, 0.7907, 0.3198, 0.1327, 0.9577, 0.2552, 0.09543, 0.8541, 0.5113, 0.4019, 0.678, 0.6154, 0.9668, -0.01594, 0.2551, 0.9668, 0.01594, 0.2551, 0.8664, 0.01557, 0.499, 0.8664, -0.01557, 0.499, 0.8294, -0.4491, 0.3324, 0.9424, -0.1522, 0.298, 0.793, -0.133, 0.5946, 0.6755, -0.3416, 0.6535, 0.5221, -0.7907, 0.3198, 0.8294, -0.4491, 0.3324, 0.6755, -0.3416, 0.6535, 0.4019, -0.678, 0.6154, 0.1327, -0.9577, 0.2552, 0.5221, -0.7907, 0.3198, 0.4019, -0.678, 0.6154, 0.09543, -0.8541, 0.5113, 0.8294, 0.4491, 0.3324, 0.5221, 0.7907, 0.3198, 0.4019, 0.678, 0.6154, 0.6755, 0.3416, 0.6535, 0.9424, 0.1522, 0.298, 0.8294, 0.4491, 0.3324, 0.6755, 0.3416, 0.6535, 0.793, 0.133, 0.5946, 0.4835, -0.7684, -0.4193, 0.1304, -0.883, -0.4509, 0.0493, -0.3143, -0.9481, 0.2014, -0.2839, -0.9375, 0.4835, 0.7684, -0.4193, 0.8094, 0.4538, -0.3728, 0.4083, 0.201, -0.8904, 0.2014, 0.2839, -0.9375, 0.8094, 0.4538, -0.3728, 0.9304, 0.1496, -0.3348, 0.4662, 0.05579, -0.8829, 0.4083, 0.201, -0.8904, 0.9304, 0.1496, -0.3348, 0.9375, 0.01428, -0.3477, 0.4464, 0.003331, -0.8948, 0.4662, 0.05579, -0.8829, 0.1304, -0.883, -0.4509, -2.451e-14, -0.8883, -0.4593, -2.285e-14, -0.3033, -0.9529, 0.0493, -0.3143, -0.9481, 0.9375, -0.01428, -0.3477, 0.9304, -0.1496, -0.3348, 0.4662, -0.05579, -0.8829, 0.4464, -0.003332, -0.8948, 0.0, 0.8883, -0.4593, 0.1304, 0.883, -0.4509, 0.0493, 0.3143, -0.9481, 1.415e-22, 0.3033, -0.9529, 0.1304, 0.883, -0.4509, 0.4835, 0.7684, -0.4193, 0.2014, 0.2839, -0.9375, 0.0493, 0.3143, -0.9481, 0.9375, 0.01428, -0.3477, 0.9375, -0.01428, -0.3477, 0.4464, -0.003332, -0.8948, 0.4464, 0.003331, -0.8948, 0.9304, -0.1496, -0.3348, 0.8094, -0.4538, -0.3728, 0.4083, -0.201, -0.8904, 0.4662, -0.05579, -0.8829, 0.8094, -0.4538, -0.3728, 0.4835, -0.7684, -0.4193, 0.2014, -0.2839, -0.9375, 0.4083, -0.201, -0.8904, 0.0493, 0.3143, -0.9481, 0.0493, -0.3143, -0.9481, -2.285e-14, -0.3033, -0.9529, 1.415e-22, 0.3033, -0.9529, 0.4464, 0.003331, -0.8948, 0.0493, 0.3143, -0.9481, 0.2014, 0.2839, -0.9375, 0.4083, 0.201, -0.8904, 0.4662, 0.05579, -0.8829, 0.4464, -0.003332, -0.8948, 0.0493, -0.3143, -0.9481, 0.0493, 0.3143, -0.9481, 0.4464, 0.003331, -0.8948, 0.4662, -0.05579, -0.8829, 0.4083, -0.201, -0.8904, 0.2014, -0.2839, -0.9375, 0.0493, -0.3143, -0.9481, 0.4464, -0.003332, -0.8948, -0.9668, 0.01594, 0.2551, -0.9424, 0.1522, 0.298, -0.9304, 0.1496, -0.3348, -0.9375, 0.01428, -0.3477, 0.0, -0.9681, 0.2506, -0.1327, -0.9577, 0.2552, -0.1304, -0.883, -0.4509, -2.451e-14, -0.8883, -0.4593, -0.9424, -0.1522, 0.298, -0.9668, -0.01594, 0.2551, -0.9375, -0.01428, -0.3477, -0.9304, -0.1496, -0.3348, -0.1327, 0.9577, 0.2552, 0.0, 0.9681, 0.2506, 0.0, 0.8883, -0.4593, -0.1304, 0.883, -0.4509, -0.1327, 0.9577, 0.2552, -0.1304, 0.883, -0.4509, -0.4835, 0.7684, -0.4193, -0.5221, 0.7907, 0.3198, -0.9668, -0.01594, 0.2551, -0.9668, 0.01594, 0.2551, -0.9375, 0.01428, -0.3477, -0.9375, -0.01428, -0.3477, -0.8294, -0.4491, 0.3324, -0.9424, -0.1522, 0.298, -0.9304, -0.1496, -0.3348, -0.8094, -0.4538, -0.3728, -0.5221, -0.7907, 0.3198, -0.8294, -0.4491, 0.3324, -0.8094, -0.4538, -0.3728, -0.4835, -0.7684, -0.4193, -0.5221, -0.7907, 0.3198, -0.4835, -0.7684, -0.4193, -0.1304, -0.883, -0.4509, -0.1327, -0.9577, 0.2552, -0.8294, 0.4491, 0.3324, -0.5221, 0.7907, 0.3198, -0.4835, 0.7684, -0.4193, -0.8094, 0.4538, -0.3728, -0.9424, 0.1522, 0.298, -0.8294, 0.4491, 0.3324, -0.8094, 0.4538, -0.3728, -0.9304, 0.1496, -0.3348, -0.9668, 0.01594, 0.2551, -0.8664, 0.01557, 0.499, -0.793, 0.133, 0.5946, -0.9424, 0.1522, 0.298, 0.0, -0.9681, 0.2506, 0.0, -0.8744, 0.4852, -0.09543, -0.8541, 0.5113, -0.1327, -0.9577, 0.2552, -0.9424, -0.1522, 0.298, -0.793, -0.133, 0.5946, -0.8664, -0.01557, 0.499, -0.9668, -0.01594, 0.2551, -0.1327, 0.9577, 0.2552, -0.09543, 0.8541, 0.5113, 0.0, 0.8744, 0.4852, 0.0, 0.9681, 0.2506, -0.5221, 0.7907, 0.3198, -0.4019, 0.678, 0.6154, -0.09543, 0.8541, 0.5113, -0.1327, 0.9577, 0.2552, -0.9668, -0.01594, 0.2551, -0.8664, -0.01557, 0.499, -0.8664, 0.01557, 0.499, -0.9668, 0.01594, 0.2551, -0.8294, -0.4491, 0.3324, -0.6755, -0.3416, 0.6535, -0.793, -0.133, 0.5946, -0.9424, -0.1522, 0.298, -0.5221, -0.7907, 0.3198, -0.4019, -0.678, 0.6154, -0.6755, -0.3416, 0.6535, -0.8294, -0.4491, 0.3324, -0.1327, -0.9577, 0.2552, -0.09543, -0.8541, 0.5113, -0.4019, -0.678, 0.6154, -0.5221, -0.7907, 0.3198, -0.8294, 0.4491, 0.3324, -0.6755, 0.3416, 0.6535, -0.4019, 0.678, 0.6154, -0.5221, 0.7907, 0.3198, -0.9424, 0.1522, 0.298, -0.793, 0.133, 0.5946, -0.6755, 0.3416, 0.6535, -0.8294, 0.4491, 0.3324, -0.4835, -0.7684, -0.4193, -0.2014, -0.2839, -0.9375, -0.0493, -0.3143, -0.9481, -0.1304, -0.883, -0.4509, -0.4835, 0.7684, -0.4193, -0.2014, 0.2839, -0.9375, -0.4083, 0.201, -0.8904, -0.8094, 0.4538, -0.3728, -0.8094, 0.4538, -0.3728, -0.4083, 0.201, -0.8904, -0.4662, 0.05579, -0.8829, -0.9304, 0.1496, -0.3348, -0.9304, 0.1496, -0.3348, -0.4662, 0.05579, -0.8829, -0.4464, 0.003331, -0.8948, -0.9375, 0.01428, -0.3477, -0.1304, -0.883, -0.4509, -0.0493, -0.3143, -0.9481, -2.285e-14, -0.3033, -0.9529, -2.451e-14, -0.8883, -0.4593, -0.9375, -0.01428, -0.3477, -0.4464, -0.003332, -0.8948, -0.4662, -0.05579, -0.8829, -0.9304, -0.1496, -0.3348, 0.0, 0.8883, -0.4593, 1.415e-22, 0.3033, -0.9529, -0.0493, 0.3143, -0.9481, -0.1304, 0.883, -0.4509, -0.1304, 0.883, -0.4509, -0.0493, 0.3143, -0.9481, -0.2014, 0.2839, -0.9375, -0.4835, 0.7684, -0.4193, -0.9375, 0.01428, -0.3477, -0.4464, 0.003331, -0.8948, -0.4464, -0.003332, -0.8948, -0.9375, -0.01428, -0.3477, -0.9304, -0.1496, -0.3348, -0.4662, -0.05579, -0.8829, -0.4083, -0.201, -0.8904, -0.8094, -0.4538, -0.3728, -0.8094, -0.4538, -0.3728, -0.4083, -0.201, -0.8904, -0.2014, -0.2839, -0.9375, -0.4835, -0.7684, -0.4193, -0.0493, 0.3143, -0.9481, 1.415e-22, 0.3033, -0.9529, -2.285e-14, -0.3033, -0.9529, -0.0493, -0.3143, -0.9481, -0.4464, 0.003331, -0.8948, -0.4662, 0.05579, -0.8829, -0.4083, 0.201, -0.8904, -0.2014, 0.2839, -0.9375, -0.0493, 0.3143, -0.9481, -0.4464, -0.003332, -0.8948, -0.4464, 0.003331, -0.8948, -0.0493, 0.3143, -0.9481, -0.0493, -0.3143, -0.9481, -0.4662, -0.05579, -0.8829, -0.4464, -0.003332, -0.8948, -0.0493, -0.3143, -0.9481, -0.2014, -0.2839, -0.9375, -0.4083, -0.201, -0.8904])] * 3)])
me_cylinder_001 = bpy.data.meshes.new('Cylinder.001')
me_cylinder_001.from_pydata([(-0.1829, -0.02718, 0.1202), (-0.1829, 0.02569, 0.1329), (-0.1829, 0.02569, 0.1202), (-0.1862, -0.02718, 0.1329), (-0.1862, 0.02569, 0.1329), (-0.1829, -0.02718, 0.1329), (-0.1862, 0.02569, 0.1304), (-0.1862, -0.02718, 0.1304), (-0.1955, 0.02517, 0.1304), (-0.1955, 0.02517, 0.1202), (-0.1955, -0.02667, 0.1304), (-0.1955, -0.02667, 0.1202), (-0.2063, 0.01433, 0.1304), (-0.2063, 0.01433, 0.1202), (-0.2063, -0.01579, 0.1304), (-0.2063, -0.01579, 0.1202), (-0.2079, -0.0007313, 0.1202), (-0.2079, -0.0007313, 0.1304), (-0.2019, 0.02135, 0.1202), (-0.2019, 0.02135, 0.1304), (-0.2019, -0.02283, 0.1202), (-0.2019, -0.02283, 0.1304)], [], [(3, 7, 5), (2, 6, 1), (0, 16, 2), (4, 3, 5, 1), (7, 6, 17), (6, 7, 3, 4), (16, 15, 14, 17), (6, 12, 17), (16, 13, 2), (18, 2, 13), (19, 18, 13, 12), (12, 13, 16, 17), (21, 14, 15, 20), (0, 5, 7), (10, 11, 0, 7), (0, 15, 16), (8, 6, 2, 9), (0, 11, 20), (21, 7, 14), (1, 6, 4), (6, 19, 12), (7, 17, 14), (6, 8, 19), (8, 9, 18, 19), (9, 2, 18), (10, 7, 21), (0, 20, 15), (10, 21, 20, 11)])
me_cylinder_001.polygons.foreach_set('use_smooth', [True] * 28)
_k = set([(0, 11), (0, 16), (1, 4), (2, 6), (2, 9), (3, 4), (3, 5), (3, 7), (4, 6), (5, 7), (6, 7), (6, 8), (7, 10), (8, 19), (9, 18), (10, 21), (11, 20), (12, 17), (12, 19), (13, 16), (13, 18), (14, 17), (14, 21), (15, 16), (15, 20)])
me_cylinder_001.attributes.new('sharp_edge', 'BOOLEAN', 'EDGE').data.foreach_set('value', [ (min(e.vertices), max(e.vertices)) in _k for e in me_cylinder_001.edges])
_uv = me_cylinder_001.uv_layers.new(name='UVMap')
_uv.uv.foreach_set('vector', [0.193, 0.3584, 0.193, 0.3549, 0.1975, 0.3583, 0.07841, 0.341, 0.08292, 0.3549, 0.0784, 0.3583, 0.7103, 0.2963, 0.7465, 0.2621, 0.7826, 0.2963, 0.9957, 0.002821, 0.9957, 0.07514, 0.9912, 0.07514, 0.9912, 0.002821, 0.2033, 0.341, 0.2756, 0.341, 0.2395, 0.3707, 0.5219, 0.1679, 0.4496, 0.1679, 0.4496, 0.1644, 0.5219, 0.1644, 0.1379, 0.341, 0.1587, 0.341, 0.1587, 0.3549, 0.1379, 0.3549, 0.2756, 0.341, 0.2601, 0.3685, 0.2395, 0.3707, 0.7465, 0.2621, 0.7671, 0.2643, 0.7826, 0.2963, 0.7767, 0.2703, 0.7826, 0.2963, 0.7671, 0.2643, 0.1059, 0.3549, 0.1059, 0.341, 0.1172, 0.341, 0.1172, 0.3549, 0.1172, 0.3549, 0.1172, 0.341, 0.1379, 0.341, 0.1379, 0.3549, 0.17, 0.3549, 0.1587, 0.3549, 0.1587, 0.341, 0.17, 0.341, 0.1975, 0.341, 0.1975, 0.3583, 0.193, 0.3549, 0.1802, 0.3549, 0.1802, 0.341, 0.1975, 0.341, 0.193, 0.3549, 0.7103, 0.2963, 0.7259, 0.2643, 0.7465, 0.2621, 0.09574, 0.3549, 0.08292, 0.3549, 0.07841, 0.341, 0.09574, 0.341, 0.7103, 0.2963, 0.711, 0.279, 0.7163, 0.2703, 0.2093, 0.3626, 0.2033, 0.341, 0.2189, 0.3685, 0.0784, 0.3583, 0.08292, 0.3549, 0.08292, 0.3584, 0.2756, 0.341, 0.2697, 0.3626, 0.2601, 0.3685, 0.2033, 0.341, 0.2395, 0.3707, 0.2189, 0.3685, 0.2756, 0.341, 0.2749, 0.3538, 0.2697, 0.3626, 0.09574, 0.3549, 0.09574, 0.341, 0.1059, 0.341, 0.1059, 0.3549, 0.7819, 0.279, 0.7826, 0.2963, 0.7767, 0.2703, 0.204, 0.3538, 0.2033, 0.341, 0.2093, 0.3626, 0.7103, 0.2963, 0.7163, 0.2703, 0.7259, 0.2643, 0.1802, 0.3549, 0.17, 0.3549, 0.17, 0.341, 0.1802, 0.341])
_uv.active_render = True
_uv = me_cylinder_001.uv_layers.new(name='UVMap.001')
_uv.uv.foreach_set('vector', [0.7889, 0.03388, 0.7842, 0.03388, 0.7889, 0.02777, 0.7654, 0.1891, 0.7842, 0.183, 0.7889, 0.1891, 0.7211, 0.05944, 0.7654, 0.1085, 0.7211, 0.1574, 0.8271, 0.1574, 0.8271, 0.05944, 0.8332, 0.05944, 0.8332, 0.1574, 0.8224, 0.05944, 0.8224, 0.1574, 0.7842, 0.1085, 0.8224, 0.1574, 0.8224, 0.05944, 0.8271, 0.05944, 0.8271, 0.1574, 0.7654, 0.1085, 0.7654, 0.08038, 0.7842, 0.08038, 0.7842, 0.1085, 0.8224, 0.1574, 0.7842, 0.1365, 0.7842, 0.1085, 0.7654, 0.1085, 0.7654, 0.1365, 0.7211, 0.1574, 0.7563, 0.1494, 0.7211, 0.1574, 0.7654, 0.1365, 0.7842, 0.1518, 0.7654, 0.1518, 0.7654, 0.1365, 0.7842, 0.1365, 0.7842, 0.1365, 0.7654, 0.1365, 0.7654, 0.1085, 0.7842, 0.1085, 0.7842, 0.06505, 0.7842, 0.08038, 0.7654, 0.08038, 0.7654, 0.06505, 0.7654, 0.02778, 0.7889, 0.02777, 0.7842, 0.03388, 0.7842, 0.05126, 0.7654, 0.05126, 0.7654, 0.02778, 0.7842, 0.03388, 0.7211, 0.05944, 0.7654, 0.08038, 0.7654, 0.1085, 0.7842, 0.1656, 0.7842, 0.183, 0.7654, 0.1891, 0.7654, 0.1656, 0.7211, 0.05944, 0.7445, 0.06039, 0.7563, 0.06751, 0.7932, 0.06751, 0.8224, 0.05944, 0.7842, 0.08038, 0.7889, 0.1891, 0.7842, 0.183, 0.7889, 0.183, 0.8224, 0.1574, 0.7932, 0.1494, 0.7842, 0.1365, 0.8224, 0.05944, 0.7842, 0.1085, 0.7842, 0.08038, 0.8224, 0.1574, 0.8051, 0.1565, 0.7932, 0.1494, 0.7842, 0.1656, 0.7654, 0.1656, 0.7654, 0.1518, 0.7842, 0.1518, 0.7445, 0.1565, 0.7211, 0.1574, 0.7563, 0.1494, 0.8051, 0.06039, 0.8224, 0.05944, 0.7932, 0.06751, 0.7211, 0.05944, 0.7563, 0.06751, 0.7654, 0.08038, 0.7842, 0.05126, 0.7842, 0.06505, 0.7654, 0.06505, 0.7654, 0.05126])
me_cylinder_001.materials.append(mat_toaster)
me_cylinder_001.update()
me_cylinder_001.normals_split_custom_set([tuple(v) for v in zip(*[iter([0.0, -1.0, 0.0, -0.01859, -0.9998, -0.003031, 0.0, -1.0, 0.0, -0.03713, 0.9993, -0.006053, -0.01859, 0.9998, -0.003032, -2.624e-07, 1.0, 0.0, -7.045e-07, 0.0, -1.0, -3.037e-07, 0.0, -1.0, -1.846e-07, 0.0, -1.0, 0.0, 0.0, 1.0, 0.0, 0.0, 1.0, 0.0, 0.0, 1.0, 0.0, 0.0, 1.0, 6.458e-08, 0.0, 1.0, 3.682e-07, 0.0, 1.0, 1.648e-07, 0.0, 1.0, -1.0, 0.0, 0.0, -1.0, 0.0, 0.0, -1.0, 0.0, 0.0, -1.0, 0.0, 0.0, -1.0, -1.431e-08, 5.968e-09, -0.9458, -0.3248, 1.043e-07, -0.9458, -0.3248, 1.043e-07, -1.0, 1.431e-08, 5.968e-09, 3.682e-07, 0.0, 1.0, 0.0, 0.0, 1.0, 1.648e-07, 0.0, 1.0, -3.037e-07, 0.0, -1.0, 5.513e-07, 0.0, -1.0, -1.846e-07, 0.0, -1.0, 0.0, 0.0, -1.0, -1.846e-07, 0.0, -1.0, 5.513e-07, 0.0, -1.0, -0.7017, 0.7125, 0.0, -0.7017, 0.7125, 0.0, -0.9456, 0.3253, -9.13e-09, -0.9456, 0.3253, -9.13e-09, -0.9456, 0.3253, -9.13e-09, -0.9456, 0.3253, -9.13e-09, -1.0, -1.431e-08, 5.968e-09, -1.0, 1.431e-08, 5.968e-09, -0.7026, -0.7115, 8.938e-08, -0.9458, -0.3248, 1.043e-07, -0.9458, -0.3248, 1.043e-07, -0.7026, -0.7115, 8.938e-08, -0.03711, -0.9993, -0.006051, 4.511e-07, -1.0, 3.483e-07, -0.0186, -0.9998, -0.003032, -0.2902, -0.957, -0.003903, -0.2902, -0.957, -0.003903, -0.03711, -0.9993, -0.006051, -0.0186, -0.9998, -0.003032, 6.052e-07, 0.0, -1.0, 2.118e-07, 0.0, -1.0, 0.0, 0.0, -1.0, -0.2894, 0.9572, -0.003903, -0.01857, 0.9998, -0.003029, -0.0371, 0.9993, -0.006048, -0.2894, 0.9572, -0.003903, 6.052e-07, 0.0, -1.0, 1.283e-06, 0.0, -1.0, 1.046e-06, 0.0, -1.0, -1.917e-06, 0.0, 1.0, 6.458e-08, 0.0, 1.0, -1.806e-06, 0.0, 1.0, -2.624e-07, 1.0, 0.0, -0.01859, 0.9998, -0.003032, 0.0, 1.0, 0.0, 3.682e-07, 0.0, 1.0, 0.0, 0.0, 1.0, 0.0, 0.0, 1.0, 6.458e-08, 0.0, 1.0, 1.648e-07, 0.0, 1.0, -1.806e-06, 0.0, 1.0, 3.682e-07, 0.0, 1.0, 0.0, 0.0, 1.0, 0.0, 0.0, 1.0, -0.2894, 0.9572, -0.003903, -0.2894, 0.9572, -0.003903, -0.7017, 0.7125, 0.0, -0.7017, 0.7125, 0.0, 0.0, 0.0, -1.0, -1.846e-07, 0.0, -1.0, 0.0, 0.0, -1.0, 3.56e-06, 0.0, 1.0, 6.458e-08, 0.0, 1.0, -1.917e-06, 0.0, 1.0, 6.052e-07, 0.0, -1.0, 1.046e-06, 0.0, -1.0, 2.118e-07, 0.0, -1.0, -0.2902, -0.957, -0.003903, -0.7026, -0.7115, 8.938e-08, -0.7026, -0.7115, 8.938e-08, -0.2902, -0.957, -0.003903])] * 3)])
me_cylinder_002 = bpy.data.meshes.new('Cylinder.002')
me_cylinder_002.from_pydata([(-0.2068, 0.05294, 0.07334), (-0.1828, 0.05692, 0.07885), (-0.2035, 0.05692, 0.07927), (-0.1828, 0.04673, 0.07612), (-0.2035, 0.04652, 0.07649), (-0.1828, 0.03927, 0.06866), (-0.2035, 0.0389, 0.06887), (-0.1828, 0.03654, 0.05846), (-0.2035, 0.03611, 0.05846), (-0.1828, 0.03927, 0.04827), (-0.2035, 0.0389, 0.04806), (-0.1828, 0.04673, 0.04081), (-0.2035, 0.04652, 0.04044), (-0.1828, 0.05692, 0.03808), (-0.2035, 0.05692, 0.03765), (-0.1828, 0.06712, 0.04081), (-0.2035, 0.06733, 0.04044), (-0.1828, 0.07458, 0.04827), (-0.2035, 0.07494, 0.04806), (-0.1828, 0.07731, 0.05846), (-0.2035, 0.07773, 0.05846), (-0.1828, 0.07458, 0.06866), (-0.2035, 0.07494, 0.06887), (-0.1828, 0.06712, 0.07612), (-0.2035, 0.06733, 0.07649), (-0.2068, 0.04205, 0.06245), (-0.2068, 0.04603, 0.04757), (-0.2068, 0.06091, 0.04359), (-0.2068, 0.0718, 0.05448), (-0.2068, 0.06781, 0.06936)], [], [(22, 20, 28, 29), (1, 2, 4, 3), (8, 6, 25), (3, 4, 6, 5), (12, 10, 26), (5, 6, 8, 7), (16, 14, 27), (7, 8, 10, 9), (20, 18, 28), (9, 10, 12, 11), (4, 2, 0), (11, 12, 14, 13), (24, 22, 29), (13, 14, 16, 15), (2, 24, 29, 0), (15, 16, 18, 17), (6, 4, 0, 25), (17, 18, 20, 19), (10, 8, 25, 26), (19, 20, 22, 21), (18, 16, 27, 28), (14, 12, 26, 27), (21, 22, 24, 23), (23, 24, 2, 1), (0, 29, 28, 27, 26, 25)])
me_cylinder_002.polygons.foreach_set('use_smooth', [True] * 25)
_k = set([(2, 4), (2, 24), (4, 6), (6, 8), (8, 10), (10, 12), (12, 14), (14, 16), (16, 18), (18, 20), (20, 22), (22, 24)])
me_cylinder_002.attributes.new('sharp_edge', 'BOOLEAN', 'EDGE').data.foreach_set('value', [ (min(e.vertices), max(e.vertices)) in _k for e in me_cylinder_002.edges])
_uv = me_cylinder_002.uv_layers.new(name='UVMap')
_uv.uv.foreach_set('vector', [0.5098, 0.3802, 0.501, 0.3959, 0.4886, 0.3924, 0.5008, 0.3713, 0.4348, 0.4488, 0.399, 0.4488, 0.3991, 0.4303, 0.4349, 0.4306, 0.4514, 0.3463, 0.4672, 0.3374, 0.4639, 0.3498, 0.4349, 0.4306, 0.3991, 0.4303, 0.3994, 0.4117, 0.4352, 0.4124, 0.4424, 0.38, 0.4425, 0.362, 0.4516, 0.371, 0.4352, 0.4124, 0.3994, 0.4117, 0.3999, 0.3931, 0.4357, 0.3943, 0.4672, 0.4047, 0.4517, 0.3955, 0.4641, 0.3921, 0.4357, 0.3943, 0.3999, 0.3931, 0.4005, 0.3745, 0.4363, 0.3761, 0.501, 0.3959, 0.4853, 0.4047, 0.4886, 0.3924, 0.4363, 0.3761, 0.4005, 0.3745, 0.4014, 0.356, 0.4372, 0.3579, 0.4854, 0.3373, 0.5012, 0.3466, 0.4886, 0.35, 0.4372, 0.3579, 0.4014, 0.356, 0.4025, 0.3375, 0.4383, 0.3397, 0.5099, 0.3624, 0.5098, 0.3802, 0.5008, 0.3713, 0.4383, 0.5579, 0.4025, 0.5602, 0.4014, 0.5417, 0.4372, 0.5398, 0.5012, 0.3466, 0.5099, 0.3624, 0.5008, 0.3713, 0.4886, 0.35, 0.4372, 0.5398, 0.4014, 0.5417, 0.4005, 0.5231, 0.4363, 0.5216, 0.4672, 0.3374, 0.4854, 0.3373, 0.4886, 0.35, 0.4639, 0.3498, 0.4363, 0.5216, 0.4005, 0.5231, 0.3999, 0.5045, 0.4357, 0.5034, 0.4425, 0.362, 0.4514, 0.3463, 0.4639, 0.3498, 0.4516, 0.371, 0.4357, 0.5034, 0.3999, 0.5045, 0.3994, 0.486, 0.4352, 0.4852, 0.4853, 0.4047, 0.4672, 0.4047, 0.4641, 0.3921, 0.4886, 0.3924, 0.4517, 0.3955, 0.4424, 0.38, 0.4516, 0.371, 0.4641, 0.3921, 0.4352, 0.4852, 0.3994, 0.486, 0.3991, 0.4674, 0.4349, 0.467, 0.4349, 0.467, 0.3991, 0.4674, 0.399, 0.4488, 0.4348, 0.4488, 0.4886, 0.35, 0.5008, 0.3713, 0.4886, 0.3924, 0.4641, 0.3921, 0.4516, 0.371, 0.4639, 0.3498])
_uv.active_render = True
_uv = me_cylinder_002.uv_layers.new(name='UVMap.001')
_uv.uv.foreach_set('vector', [0.09448, 0.02501, 0.1209, 0.03992, 0.115, 0.06077, 0.07944, 0.04018, 0.08237, 0.3443, 0.02515, 0.3443, 0.02531, 0.3146, 0.08252, 0.3152, 0.03735, 0.1234, 0.02237, 0.09682, 0.04329, 0.1023, 0.08252, 0.3152, 0.02531, 0.3146, 0.02578, 0.285, 0.08299, 0.2862, 0.09418, 0.1385, 0.06383, 0.1384, 0.07892, 0.123, 0.08299, 0.2862, 0.02578, 0.285, 0.02656, 0.2553, 0.08376, 0.2571, 0.1357, 0.09675, 0.1203, 0.1229, 0.1145, 0.1021, 0.08376, 0.2571, 0.02656, 0.2553, 0.02767, 0.2256, 0.08484, 0.2281, 0.1209, 0.03992, 0.1357, 0.06633, 0.115, 0.06077, 0.08484, 0.2281, 0.02767, 0.2256, 0.02908, 0.196, 0.08622, 0.199, 0.02216, 0.0662, 0.0378, 0.03956, 0.04357, 0.06082, 0.08622, 0.199, 0.02908, 0.196, 0.03081, 0.1664, 0.08792, 0.17, 0.06452, 0.02482, 0.09448, 0.02501, 0.07944, 0.04018, 0.08792, 0.5186, 0.03081, 0.5222, 0.02908, 0.4926, 0.08622, 0.4896, 0.0378, 0.03956, 0.06452, 0.02482, 0.07944, 0.04018, 0.04357, 0.06082, 0.08622, 0.4896, 0.02908, 0.4926, 0.02767, 0.463, 0.08484, 0.4605, 0.02237, 0.09682, 0.02216, 0.0662, 0.04357, 0.06082, 0.04329, 0.1023, 0.08484, 0.4605, 0.02767, 0.463, 0.02656, 0.4333, 0.08376, 0.4315, 0.06383, 0.1384, 0.03735, 0.1234, 0.04329, 0.1023, 0.07892, 0.123, 0.08376, 0.4315, 0.02656, 0.4333, 0.02578, 0.4036, 0.08299, 0.4024, 0.1357, 0.06633, 0.1357, 0.09675, 0.1145, 0.1021, 0.115, 0.06077, 0.1203, 0.1229, 0.09418, 0.1385, 0.07892, 0.123, 0.1145, 0.1021, 0.08299, 0.4024, 0.02578, 0.4036, 0.02531, 0.374, 0.08252, 0.3734, 0.08252, 0.3734, 0.02531, 0.374, 0.02515, 0.3443, 0.08237, 0.3443, 0.04357, 0.06082, 0.07944, 0.04018, 0.115, 0.06077, 0.1145, 0.1021, 0.07892, 0.123, 0.04329, 0.1023])
me_cylinder_002.materials.append(mat_toaster)
me_cylinder_002.update()
me_cylinder_002.normals_split_custom_set([tuple(v) for v in zip(*[iter([-0.8824, 0.4234, 0.2051, -0.8824, 0.4692, 0.03411, -0.9504, 0.3003, -0.08047, -0.9504, 0.2198, 0.2198, 0.02048, -1.762e-07, 0.9998, 0.02048, -1.675e-07, 0.9998, 0.02048, -0.4999, 0.8658, 0.02048, -0.4999, 0.8658, -0.8824, -0.4692, -0.03411, -0.8824, -0.3893, 0.2641, -0.9504, -0.3003, 0.08047, 0.02048, -0.4999, 0.8658, 0.02048, -0.4999, 0.8658, 0.02048, -0.8658, 0.4999, 0.02048, -0.8658, 0.4999, -0.8824, -0.2051, -0.4234, -0.8824, -0.4234, -0.2051, -0.9504, -0.2198, -0.2198, 0.02048, -0.8658, 0.4999, 0.02048, -0.8658, 0.4999, 0.02048, -0.9998, 1.38e-07, 0.02048, -0.9998, 1.37e-07, -0.8824, 0.2641, -0.3893, -0.8824, -0.03411, -0.4692, -0.9504, 0.08047, -0.3003, 0.02048, -0.9998, 1.37e-07, 0.02048, -0.9998, 1.38e-07, 0.02048, -0.8658, -0.4999, 0.02048, -0.8658, -0.4999, -0.8824, 0.4692, 0.03411, -0.8824, 0.3893, -0.2641, -0.9504, 0.3003, -0.08047, 0.02048, -0.8658, -0.4999, 0.02048, -0.8658, -0.4999, 0.02048, -0.4999, -0.8658, 0.02048, -0.4999, -0.8658, -0.8824, -0.2641, 0.3893, -0.8824, 0.03411, 0.4692, -0.9504, -0.08047, 0.3003, 0.02048, -0.4999, -0.8658, 0.02048, -0.4999, -0.8658, 0.02048, 2.562e-07, -0.9998, 0.02048, 2.545e-07, -0.9998, -0.8824, 0.2051, 0.4234, -0.8824, 0.4234, 0.2051, -0.9504, 0.2198, 0.2198, 0.02048, 2.545e-07, -0.9998, 0.02048, 2.562e-07, -0.9998, 0.02048, 0.4999, -0.8658, 0.02048, 0.4999, -0.8658, -0.8824, 0.03411, 0.4692, -0.8824, 0.2051, 0.4234, -0.9504, 0.2198, 0.2198, -0.9504, -0.08047, 0.3003, 0.02048, 0.4999, -0.8658, 0.02048, 0.4999, -0.8658, 0.02048, 0.8658, -0.4999, 0.02048, 0.8658, -0.4999, -0.8824, -0.3893, 0.2641, -0.8824, -0.2641, 0.3893, -0.9504, -0.08047, 0.3003, -0.9504, -0.3003, 0.08047, 0.02048, 0.8658, -0.4999, 0.02048, 0.8658, -0.4999, 0.02048, 0.9998, 2.956e-07, 0.02048, 0.9998, 2.936e-07, -0.8824, -0.4234, -0.2051, -0.8824, -0.4692, -0.03411, -0.9504, -0.3003, 0.08047, -0.9504, -0.2198, -0.2198, 0.02048, 0.9998, 2.936e-07, 0.02048, 0.9998, 2.956e-07, 0.02048, 0.8658, 0.4999, 0.02048, 0.8658, 0.4999, -0.8824, 0.3893, -0.2641, -0.8824, 0.2641, -0.3893, -0.9504, 0.08047, -0.3003, -0.9504, 0.3003, -0.08047, -0.8824, -0.03411, -0.4692, -0.8824, -0.2051, -0.4234, -0.9504, -0.2198, -0.2198, -0.9504, 0.08047, -0.3003, 0.02048, 0.8658, 0.4999, 0.02048, 0.8658, 0.4999, 0.02048, 0.4999, 0.8658, 0.02048, 0.4999, 0.8658, 0.02048, 0.4999, 0.8658, 0.02048, 0.4999, 0.8658, 0.02048, -1.675e-07, 0.9998, 0.02048, -1.762e-07, 0.9998, -0.9504, -0.08047, 0.3003, -0.9504, 0.2198, 0.2198, -0.9504, 0.3003, -0.08047, -0.9504, 0.08047, -0.3003, -0.9504, -0.2198, -0.2198, -0.9504, -0.3003, 0.08047])] * 3)])

# ---- objects
ob_toaster_a = bpy.data.objects.new('Toaster_A', me_cylinder_293)
ob_toaster_b = bpy.data.objects.new('Toaster_B', me_cylinder_001)
ob_toaster_c = bpy.data.objects.new('Toaster_C', me_cylinder_002)

# ---- transforms, parenting, visibility, modifiers, constraints
ob_toaster_a.location = (0.0, 0.0, 0.0)
ob_toaster_a.color = (0.8, 0.8, 0.8, 1.0)
ob_toaster_b.location = (0.0, 0.0, 0.0)
ob_toaster_b.color = (0.8, 0.8, 0.8, 1.0)
ob_toaster_c.location = (0.0, 0.0, 0.0)
ob_toaster_c.color = (0.8, 0.8, 0.8, 1.0)

# ---- collection membership
col_collection.objects.link(ob_toaster_a)
col_collection.objects.link(ob_toaster_b)
col_collection.objects.link(ob_toaster_c)

# ---- scene / render settings (as saved in the file)
scene.frame_start = 1; scene.frame_end = 250; scene.frame_set(1)
scene.render.engine = 'BLENDER_EEVEE_NEXT'
scene.cycles.sampling_pattern = 'TABULATED_SOBOL'
scene.view_settings.view_transform = 'Filmic'
bpy.context.view_layer.update()

# ---- added for rendering (the .blend has no active camera and no usable light): camera, sun
cam_auto = bpy.data.cameras.new('AutoCamera')
cam_auto.lens = 50.0
cam_auto.sensor_width = 36.0
cam_auto.clip_end = 1000.0
ob_auto_camera = bpy.data.objects.new('AutoCamera', cam_auto)
scene.collection.objects.link(ob_auto_camera)
ob_auto_camera.location = (0.478958, -0.58574, 0.503774)
ob_auto_camera.rotation_euler = (1.09748, -7.21219e-08, 0.694738)
scene.camera = ob_auto_camera
light_auto_sun = bpy.data.lights.new('AutoSun', 'SUN')
light_auto_sun.energy = 3.0
light_auto_sun.angle = 0.0523599
ob_auto_sun = bpy.data.objects.new('AutoSun', light_auto_sun)
scene.collection.objects.link(ob_auto_sun)
ob_auto_sun.rotation_euler = (0.872665, 0.174533, 0.523599)
bpy.context.view_layer.update()
